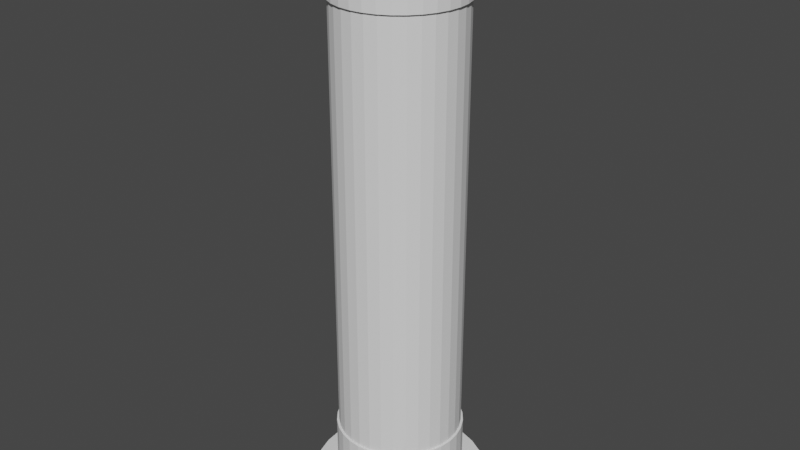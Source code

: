 # Source: Hourglass.blend  (saved by Blender 2.92.15; exported with 4.5.12 LTS)
import bpy
from mathutils import Matrix  # noqa: F401  (used for matrix-valued properties, if any)

bpy.ops.wm.read_factory_settings(use_empty=True)
scene = bpy.context.scene
scene.name = 'Scene'

# ---- collections
col_collection = bpy.data.collections.new('Collection'); scene.collection.children.link(col_collection)

# ---- world
world_world = bpy.data.worlds.new('World'); scene.world = world_world
world_world.use_nodes = True; world_world.node_tree.nodes.clear()
_N = world_world.node_tree.nodes; _L = world_world.node_tree.links
n0 = _N.new('ShaderNodeOutputWorld'); n0.name = 'World Output'; n0.location = (300, 300)
n1 = _N.new('ShaderNodeBackground'); n1.name = 'Background'; n1.location = (10, 300)
n1.inputs[0].default_value = (0.05088, 0.05088, 0.05088, 1.0)
_L.new(n1.outputs[0], n0.inputs[0])
n0.is_active_output = True
world_world.color = (0.05088, 0.05088, 0.05088)
world_world.use_sun_shadow = False
world_world.sun_shadow_jitter_overblur = 0.0

# ---- meshes
me_cylinder = bpy.data.meshes.new('Cylinder')
me_cylinder.from_pydata([(0.0, 1.0, 4.505), (0.1951, 0.9808, 4.505), (0.3827, 0.9239, 4.505), (0.5556, 0.8315, 4.505), (0.7071, 0.7071, 4.505), (0.8315, 0.5556, 4.505), (0.9239, 0.3827, 4.505), (0.9808, 0.1951, 4.505), (1.0, 7.55e-08, 4.505), (0.9808, -0.1951, 4.505), (0.9239, -0.3827, 4.505), (0.8315, -0.5556, 4.505), (0.7071, -0.7071, 4.505), (0.5556, -0.8315, 4.505), (0.3827, -0.9239, 4.505), (0.1951, -0.9808, 4.505), (-3.258e-07, -1.0, 4.505), (-0.1951, -0.9808, 4.505), (-0.3827, -0.9239, 4.505), (-0.5556, -0.8315, 4.505), (-0.7071, -0.7071, 4.505), (-0.8315, -0.5556, 4.505), (-0.9239, -0.3827, 4.505), (-0.9808, -0.1951, 4.505), (-1.0, 9.656e-07, 4.505), (-0.9808, 0.1951, 4.505), (-0.9239, 0.3827, 4.505), (-0.8315, 0.5556, 4.505), (-0.7071, 0.7071, 4.505), (-0.5556, 0.8315, 4.505), (-0.3827, 0.9239, 4.505), (-0.1951, 0.9808, 4.505), (0.0, 1.0, 0.0), (0.0, 1.0, -4.505), (0.1951, 0.9808, 0.0), (0.1951, 0.9808, -4.505), (0.3827, 0.9239, 0.0), (0.3827, 0.9239, -4.505), (0.5556, 0.8315, 0.0), (0.5556, 0.8315, -4.505), (0.7071, 0.7071, 0.0), (0.7071, 0.7071, -4.505), (0.8315, 0.5556, 0.0), (0.8315, 0.5556, -4.505), (0.9239, 0.3827, 0.0), (0.9239, 0.3827, -4.505), (0.9808, 0.1951, 0.0), (0.9808, 0.1951, -4.505), (1.0, 7.55e-08, 0.0), (1.0, 7.55e-08, -4.505), (0.9808, -0.1951, 0.0), (0.9808, -0.1951, -4.505), (0.9239, -0.3827, 0.0), (0.9239, -0.3827, -4.505), (0.8315, -0.5556, 0.0), (0.8315, -0.5556, -4.505), (0.7071, -0.7071, 0.0), (0.7071, -0.7071, -4.505), (0.5556, -0.8315, 0.0), (0.5556, -0.8315, -4.505), (0.3827, -0.9239, 0.0), (0.3827, -0.9239, -4.505), (0.1951, -0.9808, 0.0), (0.1951, -0.9808, -4.505), (-3.258e-07, -1.0, 0.0), (-3.258e-07, -1.0, -4.505), (-0.1951, -0.9808, 0.0), (-0.1951, -0.9808, -4.505), (-0.3827, -0.9239, 0.0), (-0.3827, -0.9239, -4.505), (-0.5556, -0.8315, 0.0), (-0.5556, -0.8315, -4.505), (-0.7071, -0.7071, 0.0), (-0.7071, -0.7071, -4.505), (-0.8315, -0.5556, 0.0), (-0.8315, -0.5556, -4.505), (-0.9239, -0.3827, 0.0), (-0.9239, -0.3827, -4.505), (-0.9808, -0.1951, 0.0), (-0.9808, -0.1951, -4.505), (-1.0, 9.656e-07, 0.0), (-1.0, 9.656e-07, -4.505), (-0.9808, 0.1951, 0.0), (-0.9808, 0.1951, -4.505), (-0.9239, 0.3827, 0.0), (-0.9239, 0.3827, -4.505), (-0.8315, 0.5556, 0.0), (-0.8315, 0.5556, -4.505), (-0.7071, 0.7071, 0.0), (-0.7071, 0.7071, -4.505), (-0.5556, 0.8315, 0.0), (-0.5556, 0.8315, -4.505), (-0.3827, 0.9239, 0.0), (-0.3827, 0.9239, -4.505), (-0.1951, 0.9808, 0.0), (-0.1951, 0.9808, -4.505)], [], [(32, 0, 1, 34), (34, 1, 2, 36), (36, 2, 3, 38), (38, 3, 4, 40), (40, 4, 5, 42), (42, 5, 6, 44), (44, 6, 7, 46), (46, 7, 8, 48), (48, 8, 9, 50), (50, 9, 10, 52), (52, 10, 11, 54), (54, 11, 12, 56), (56, 12, 13, 58), (58, 13, 14, 60), (60, 14, 15, 62), (62, 15, 16, 64), (64, 16, 17, 66), (66, 17, 18, 68), (68, 18, 19, 70), (70, 19, 20, 72), (72, 20, 21, 74), (74, 21, 22, 76), (76, 22, 23, 78), (78, 23, 24, 80), (80, 24, 25, 82), (82, 25, 26, 84), (84, 26, 27, 86), (86, 27, 28, 88), (88, 28, 29, 90), (90, 29, 30, 92), (92, 30, 31, 94), (94, 31, 0, 32), (32, 34, 35, 33), (34, 36, 37, 35), (36, 38, 39, 37), (38, 40, 41, 39), (40, 42, 43, 41), (42, 44, 45, 43), (44, 46, 47, 45), (46, 48, 49, 47), (48, 50, 51, 49), (50, 52, 53, 51), (52, 54, 55, 53), (54, 56, 57, 55), (56, 58, 59, 57), (58, 60, 61, 59), (60, 62, 63, 61), (62, 64, 65, 63), (64, 66, 67, 65), (66, 68, 69, 67), (68, 70, 71, 69), (70, 72, 73, 71), (72, 74, 75, 73), (74, 76, 77, 75), (76, 78, 79, 77), (78, 80, 81, 79), (80, 82, 83, 81), (82, 84, 85, 83), (84, 86, 87, 85), (86, 88, 89, 87), (88, 90, 91, 89), (90, 92, 93, 91), (92, 94, 95, 93), (94, 32, 33, 95)])
_uv = me_cylinder.uv_layers.new(name='UVMap')
_uv.uv.foreach_set('vector', [1.0, 0.5, 1.0, 1.0, 0.9688, 1.0, 0.9688, 0.5, 0.9688, 0.5, 0.9688, 1.0, 0.9375, 1.0, 0.9375, 0.5, 0.9375, 0.5, 0.9375, 1.0, 0.9062, 1.0, 0.9062, 0.5, 0.9062, 0.5, 0.9062, 1.0, 0.875, 1.0, 0.875, 0.5, 0.875, 0.5, 0.875, 1.0, 0.8438, 1.0, 0.8438, 0.5, 0.8438, 0.5, 0.8438, 1.0, 0.8125, 1.0, 0.8125, 0.5, 0.8125, 0.5, 0.8125, 1.0, 0.7812, 1.0, 0.7812, 0.5, 0.7812, 0.5, 0.7812, 1.0, 0.75, 1.0, 0.75, 0.5, 0.75, 0.5, 0.75, 1.0, 0.7188, 1.0, 0.7188, 0.5, 0.7188, 0.5, 0.7188, 1.0, 0.6875, 1.0, 0.6875, 0.5, 0.6875, 0.5, 0.6875, 1.0, 0.6562, 1.0, 0.6562, 0.5, 0.6562, 0.5, 0.6562, 1.0, 0.625, 1.0, 0.625, 0.5, 0.625, 0.5, 0.625, 1.0, 0.5938, 1.0, 0.5938, 0.5, 0.5938, 0.5, 0.5938, 1.0, 0.5625, 1.0, 0.5625, 0.5, 0.5625, 0.5, 0.5625, 1.0, 0.5312, 1.0, 0.5312, 0.5, 0.5312, 0.5, 0.5312, 1.0, 0.5, 1.0, 0.5, 0.5, 0.5, 0.5, 0.5, 1.0, 0.4688, 1.0, 0.4688, 0.5, 0.4688, 0.5, 0.4688, 1.0, 0.4375, 1.0, 0.4375, 0.5, 0.4375, 0.5, 0.4375, 1.0, 0.4062, 1.0, 0.4062, 0.5, 0.4062, 0.5, 0.4062, 1.0, 0.375, 1.0, 0.375, 0.5, 0.375, 0.5, 0.375, 1.0, 0.3438, 1.0, 0.3438, 0.5, 0.3438, 0.5, 0.3438, 1.0, 0.3125, 1.0, 0.3125, 0.5, 0.3125, 0.5, 0.3125, 1.0, 0.2812, 1.0, 0.2812, 0.5, 0.2812, 0.5, 0.2812, 1.0, 0.25, 1.0, 0.25, 0.5, 0.25, 0.5, 0.25, 1.0, 0.2188, 1.0, 0.2188, 0.5, 0.2188, 0.5, 0.2188, 1.0, 0.1875, 1.0, 0.1875, 0.5, 0.1875, 0.5, 0.1875, 1.0, 0.1562, 1.0, 0.1562, 0.5, 0.1562, 0.5, 0.1562, 1.0, 0.125, 1.0, 0.125, 0.5, 0.125, 0.5, 0.125, 1.0, 0.09375, 1.0, 0.09375, 0.5, 0.09375, 0.5, 0.09375, 1.0, 0.0625, 1.0, 0.0625, 0.5, 0.0625, 0.5, 0.0625, 1.0, 0.03125, 1.0, 0.03125, 0.5, 0.03125, 0.5, 0.03125, 1.0, 0.0, 1.0, 0.0, 0.5, 1.0, 0.5, 0.9688, 0.5, 0.9688, 1.0, 1.0, 1.0, 0.9688, 0.5, 0.9375, 0.5, 0.9375, 1.0, 0.9688, 1.0, 0.9375, 0.5, 0.9062, 0.5, 0.9062, 1.0, 0.9375, 1.0, 0.9062, 0.5, 0.875, 0.5, 0.875, 1.0, 0.9062, 1.0, 0.875, 0.5, 0.8438, 0.5, 0.8438, 1.0, 0.875, 1.0, 0.8438, 0.5, 0.8125, 0.5, 0.8125, 1.0, 0.8438, 1.0, 0.8125, 0.5, 0.7812, 0.5, 0.7812, 1.0, 0.8125, 1.0, 0.7812, 0.5, 0.75, 0.5, 0.75, 1.0, 0.7812, 1.0, 0.75, 0.5, 0.7188, 0.5, 0.7188, 1.0, 0.75, 1.0, 0.7188, 0.5, 0.6875, 0.5, 0.6875, 1.0, 0.7188, 1.0, 0.6875, 0.5, 0.6562, 0.5, 0.6562, 1.0, 0.6875, 1.0, 0.6562, 0.5, 0.625, 0.5, 0.625, 1.0, 0.6562, 1.0, 0.625, 0.5, 0.5938, 0.5, 0.5938, 1.0, 0.625, 1.0, 0.5938, 0.5, 0.5625, 0.5, 0.5625, 1.0, 0.5938, 1.0, 0.5625, 0.5, 0.5312, 0.5, 0.5312, 1.0, 0.5625, 1.0, 0.5312, 0.5, 0.5, 0.5, 0.5, 1.0, 0.5312, 1.0, 0.5, 0.5, 0.4688, 0.5, 0.4688, 1.0, 0.5, 1.0, 0.4688, 0.5, 0.4375, 0.5, 0.4375, 1.0, 0.4688, 1.0, 0.4375, 0.5, 0.4062, 0.5, 0.4062, 1.0, 0.4375, 1.0, 0.4062, 0.5, 0.375, 0.5, 0.375, 1.0, 0.4062, 1.0, 0.375, 0.5, 0.3438, 0.5, 0.3438, 1.0, 0.375, 1.0, 0.3438, 0.5, 0.3125, 0.5, 0.3125, 1.0, 0.3438, 1.0, 0.3125, 0.5, 0.2812, 0.5, 0.2812, 1.0, 0.3125, 1.0, 0.2812, 0.5, 0.25, 0.5, 0.25, 1.0, 0.2812, 1.0, 0.25, 0.5, 0.2188, 0.5, 0.2188, 1.0, 0.25, 1.0, 0.2188, 0.5, 0.1875, 0.5, 0.1875, 1.0, 0.2188, 1.0, 0.1875, 0.5, 0.1562, 0.5, 0.1562, 1.0, 0.1875, 1.0, 0.1562, 0.5, 0.125, 0.5, 0.125, 1.0, 0.1562, 1.0, 0.125, 0.5, 0.09375, 0.5, 0.09375, 1.0, 0.125, 1.0, 0.09375, 0.5, 0.0625, 0.5, 0.0625, 1.0, 0.09375, 1.0, 0.0625, 0.5, 0.03125, 0.5, 0.03125, 1.0, 0.0625, 1.0, 0.03125, 0.5, 0.0, 0.5, 0.0, 1.0, 0.03125, 1.0])
me_cylinder.use_remesh_fix_poles = True
me_cylinder.use_remesh_preserve_attributes = False
me_cylinder.use_mirror_vertex_groups = False
me_cylinder.update()
me_cylinder_001 = bpy.data.meshes.new('Cylinder.001')
me_cylinder_001.from_pydata([(0.1951, 0.9808, 1.1), (0.1951, 0.9808, 4.601), (0.3827, 0.9239, 1.1), (0.3827, 0.9239, 4.601), (0.5556, 0.8315, 1.1), (0.5556, 0.8315, 4.601), (0.7071, 0.7071, 1.1), (0.7071, 0.7071, 4.601), (0.8315, 0.5556, 1.1), (0.8315, 0.5556, 4.601), (0.9239, 0.3827, 1.1), (0.9239, 0.3827, 4.601), (0.9808, 0.1951, 1.1), (0.9808, 0.1951, 4.601), (1.0, 7.55e-08, 1.1), (1.0, 7.55e-08, 4.601), (0.9808, -0.1951, 1.1), (0.9808, -0.1951, 4.601), (0.9239, -0.3827, 1.1), (0.9239, -0.3827, 4.601), (0.8315, -0.5556, 1.1), (0.8315, -0.5556, 4.601), (0.7071, -0.7071, 1.1), (0.7071, -0.7071, 4.601), (0.5556, -0.8315, 1.1), (0.5556, -0.8315, 4.601), (0.3827, -0.9239, 1.1), (0.3827, -0.9239, 4.601), (0.1951, -0.9808, 1.1), (0.1951, -0.9808, 4.601), (-0.1951, -0.9808, 1.1), (-0.1951, -0.9808, 4.601), (-0.3827, -0.9239, 1.1), (-0.3827, -0.9239, 4.601), (-0.5556, -0.8315, 1.1), (-0.5556, -0.8315, 4.601), (-0.7071, -0.7071, 1.1), (-0.7071, -0.7071, 4.601), (-0.8315, -0.5556, 1.1), (-0.8315, -0.5556, 4.601), (-0.9239, -0.3827, 1.1), (-0.9239, -0.3827, 4.601), (-0.9808, -0.1951, 1.1), (-0.9808, -0.1951, 4.601), (-1.0, 9.656e-07, 1.1), (-1.0, 9.656e-07, 4.601), (-0.9808, 0.1951, 1.1), (-0.9808, 0.1951, 4.601), (-0.9239, 0.3827, 1.1), (-0.9239, 0.3827, 4.601), (-0.8315, 0.5556, 1.1), (-0.8315, 0.5556, 4.601), (-0.7071, 0.7071, 1.1), (-0.7071, 0.7071, 4.601), (-0.5556, 0.8315, 1.1), (-0.5556, 0.8315, 4.601), (-0.3827, 0.9239, 1.1), (-0.3827, 0.9239, 4.601), (-0.1951, 0.9808, 1.1), (-0.1951, 0.9808, 4.601), (0.0, 1.0, 1.1), (0.0, 1.0, 4.601), (-0.1951, 0.9808, 1.1), (-0.1951, 0.9808, 4.601), (-0.3827, 0.9239, 1.1), (-0.3827, 0.9239, 4.601), (-0.5556, 0.8315, 1.1), (-0.5556, 0.8315, 4.601), (-0.7071, 0.7071, 1.1), (-0.7071, 0.7071, 4.601), (-0.8315, 0.5556, 1.1), (-0.8315, 0.5556, 4.601), (-0.9239, 0.3827, 1.1), (-0.9239, 0.3827, 4.601), (-0.9808, 0.1951, 1.1), (-0.9808, 0.1951, 4.601), (-1.0, 7.55e-08, 1.1), (-1.0, 7.55e-08, 4.601), (-0.9808, -0.1951, 1.1), (-0.9808, -0.1951, 4.601), (-0.9239, -0.3827, 1.1), (-0.9239, -0.3827, 4.601), (-0.8315, -0.5556, 1.1), (-0.8315, -0.5556, 4.601), (-0.7071, -0.7071, 1.1), (-0.7071, -0.7071, 4.601), (-0.5556, -0.8315, 1.1), (-0.5556, -0.8315, 4.601), (-0.3827, -0.9239, 1.1), (-0.3827, -0.9239, 4.601), (-0.1951, -0.9808, 1.1), (-0.1951, -0.9808, 4.601), (0.0, -1.0, 1.1), (0.0, -1.0, 4.601), (0.1951, -0.9808, 1.1), (0.1951, -0.9808, 4.601), (0.3827, -0.9239, 1.1), (0.3827, -0.9239, 4.601), (0.5556, -0.8315, 1.1), (0.5556, -0.8315, 4.601), (0.7071, -0.7071, 1.1), (0.7071, -0.7071, 4.601), (0.8315, -0.5556, 1.1), (0.8315, -0.5556, 4.601), (0.9239, -0.3827, 1.1), (0.9239, -0.3827, 4.601), (0.9808, -0.1951, 1.1), (0.9808, -0.1951, 4.601), (1.0, 9.656e-07, 1.1), (1.0, 9.656e-07, 4.601), (0.9808, 0.1951, 1.1), (0.9808, 0.1951, 4.601), (0.9239, 0.3827, 1.1), (0.9239, 0.3827, 4.601), (0.8315, 0.5556, 1.1), (0.8315, 0.5556, 4.601), (0.7071, 0.7071, 1.1), (0.7071, 0.7071, 4.601), (0.5556, 0.8315, 1.1), (0.5556, 0.8315, 4.601), (0.3827, 0.9239, 1.1), (0.3827, 0.9239, 4.601), (0.1951, 0.9808, 1.1), (0.1951, 0.9808, 4.601), (0.1951, 0.9808, -1.1), (0.1951, 0.9808, -4.601), (0.3827, 0.9239, -1.1), (0.3827, 0.9239, -4.601), (0.5556, 0.8315, -1.1), (0.5556, 0.8315, -4.601), (0.7071, 0.7071, -1.1), (0.7071, 0.7071, -4.601), (0.8315, 0.5556, -1.1), (0.8315, 0.5556, -4.601), (0.9239, 0.3827, -1.1), (0.9239, 0.3827, -4.601), (0.9808, 0.1951, -1.1), (0.9808, 0.1951, -4.601), (1.0, 7.55e-08, -1.1), (1.0, 7.55e-08, -4.601), (0.9808, -0.1951, -1.1), (0.9808, -0.1951, -4.601), (0.9239, -0.3827, -1.1), (0.9239, -0.3827, -4.601), (0.8315, -0.5556, -1.1), (0.8315, -0.5556, -4.601), (0.7071, -0.7071, -1.1), (0.7071, -0.7071, -4.601), (0.5556, -0.8315, -1.1), (0.5556, -0.8315, -4.601), (0.3827, -0.9239, -1.1), (0.3827, -0.9239, -4.601), (0.1951, -0.9808, -1.1), (0.1951, -0.9808, -4.601), (-0.1951, -0.9808, -1.1), (-0.1951, -0.9808, -4.601), (-0.3827, -0.9239, -1.1), (-0.3827, -0.9239, -4.601), (-0.5556, -0.8315, -1.1), (-0.5556, -0.8315, -4.601), (-0.7071, -0.7071, -1.1), (-0.7071, -0.7071, -4.601), (-0.8315, -0.5556, -1.1), (-0.8315, -0.5556, -4.601), (-0.9239, -0.3827, -1.1), (-0.9239, -0.3827, -4.601), (-0.9808, -0.1951, -1.1), (-0.9808, -0.1951, -4.601), (-1.0, 9.656e-07, -1.1), (-1.0, 9.656e-07, -4.601), (-0.9808, 0.1951, -1.1), (-0.9808, 0.1951, -4.601), (-0.9239, 0.3827, -1.1), (-0.9239, 0.3827, -4.601), (-0.8315, 0.5556, -1.1), (-0.8315, 0.5556, -4.601), (-0.7071, 0.7071, -1.1), (-0.7071, 0.7071, -4.601), (-0.5556, 0.8315, -1.1), (-0.5556, 0.8315, -4.601), (-0.3827, 0.9239, -1.1), (-0.3827, 0.9239, -4.601), (-0.1951, 0.9808, -1.1), (-0.1951, 0.9808, -4.601), (0.05453, 0.2741, 0.0), (0.107, 0.2582, 0.0), (0.1553, 0.2324, 0.0), (0.1976, 0.1976, 0.0), (0.2324, 0.1553, 0.0), (0.2582, 0.107, 0.0), (0.2741, 0.05453, 0.0), (0.2795, 2.449e-07, 0.0), (0.2741, -0.05453, 0.0), (0.2582, -0.107, 0.0), (0.2324, -0.1553, 0.0), (0.1976, -0.1976, 0.0), (0.1553, -0.2324, 0.0), (0.107, -0.2582, 0.0), (0.05453, -0.2741, 0.0), (-0.05453, -0.2741, 0.0), (-0.107, -0.2582, 0.0), (-0.1553, -0.2324, 0.0), (-0.1976, -0.1976, 0.0), (-0.2324, -0.1553, 0.0), (-0.2582, -0.107, 0.0), (-0.2741, -0.05453, 0.0), (-0.2795, 4.937e-07, 0.0), (-0.2741, 0.05453, 0.0), (-0.2582, 0.107, 0.0), (-0.2324, 0.1553, 0.0), (-0.1976, 0.1976, 0.0), (-0.1553, 0.2324, 0.0), (-0.107, 0.2582, 0.0), (-0.05453, 0.2741, 0.0), (0.0, 1.0, -1.1), (0.0, 1.0, -4.601), (-0.1951, 0.9808, -1.1), (-0.1951, 0.9808, -4.601), (-0.3827, 0.9239, -1.1), (-0.3827, 0.9239, -4.601), (-0.5556, 0.8315, -1.1), (-0.5556, 0.8315, -4.601), (-0.7071, 0.7071, -1.1), (-0.7071, 0.7071, -4.601), (-0.8315, 0.5556, -1.1), (-0.8315, 0.5556, -4.601), (-0.9239, 0.3827, -1.1), (-0.9239, 0.3827, -4.601), (-0.9808, 0.1951, -1.1), (-0.9808, 0.1951, -4.601), (-1.0, 7.55e-08, -1.1), (-1.0, 7.55e-08, -4.601), (-0.9808, -0.1951, -1.1), (-0.9808, -0.1951, -4.601), (-0.9239, -0.3827, -1.1), (-0.9239, -0.3827, -4.601), (-0.8315, -0.5556, -1.1), (-0.8315, -0.5556, -4.601), (-0.7071, -0.7071, -1.1), (-0.7071, -0.7071, -4.601), (-0.5556, -0.8315, -1.1), (-0.5556, -0.8315, -4.601), (-0.3827, -0.9239, -1.1), (-0.3827, -0.9239, -4.601), (-0.1951, -0.9808, -1.1), (-0.1951, -0.9808, -4.601), (0.0, -1.0, -1.1), (0.0, -1.0, -4.601), (0.1951, -0.9808, -1.1), (0.1951, -0.9808, -4.601), (0.3827, -0.9239, -1.1), (0.3827, -0.9239, -4.601), (0.5556, -0.8315, -1.1), (0.5556, -0.8315, -4.601), (0.7071, -0.7071, -1.1), (0.7071, -0.7071, -4.601), (0.8315, -0.5556, -1.1), (0.8315, -0.5556, -4.601), (0.9239, -0.3827, -1.1), (0.9239, -0.3827, -4.601), (0.9808, -0.1951, -1.1), (0.9808, -0.1951, -4.601), (1.0, 9.656e-07, -1.1), (1.0, 9.656e-07, -4.601), (0.9808, 0.1951, -1.1), (0.9808, 0.1951, -4.601), (0.9239, 0.3827, -1.1), (0.9239, 0.3827, -4.601), (0.8315, 0.5556, -1.1), (0.8315, 0.5556, -4.601), (0.7071, 0.7071, -1.1), (0.7071, 0.7071, -4.601), (0.5556, 0.8315, -1.1), (0.5556, 0.8315, -4.601), (0.3827, 0.9239, -1.1), (0.3827, 0.9239, -4.601), (0.1951, 0.9808, -1.1), (0.1951, 0.9808, -4.601), (0.0, 0.2795, 0.0), (-0.05453, 0.2741, 0.0), (-0.107, 0.2582, 0.0), (-0.1553, 0.2324, 0.0), (-0.1976, 0.1976, 0.0), (-0.2324, 0.1553, 0.0), (-0.2582, 0.107, 0.0), (-0.2741, 0.05453, 0.0), (-0.2795, 2.449e-07, 0.0), (-0.2741, -0.05453, 0.0), (-0.2582, -0.107, 0.0), (-0.2324, -0.1553, 0.0), (-0.1976, -0.1976, 0.0), (-0.1553, -0.2324, 0.0), (-0.107, -0.2582, 0.0), (-0.05453, -0.2741, 0.0), (0.0, -0.2795, 0.0), (0.05453, -0.2741, 0.0), (0.107, -0.2582, 0.0), (0.1553, -0.2324, 0.0), (0.1976, -0.1976, 0.0), (0.2324, -0.1553, 0.0), (0.2582, -0.107, 0.0), (0.2741, -0.05453, 0.0), (0.2795, 4.937e-07, 0.0), (0.2741, 0.05453, 0.0), (0.2582, 0.107, 0.0), (0.2324, 0.1553, 0.0), (0.1976, 0.1976, 0.0), (0.1553, 0.2324, 0.0), (0.107, 0.2582, 0.0), (0.05453, 0.2741, 0.0)], [], [(60, 61, 1, 0), (0, 1, 3, 2), (2, 3, 5, 4), (4, 5, 7, 6), (6, 7, 9, 8), (8, 9, 11, 10), (10, 11, 13, 12), (12, 13, 15, 14), (14, 15, 17, 16), (16, 17, 19, 18), (18, 19, 21, 20), (20, 21, 23, 22), (22, 23, 25, 24), (24, 25, 27, 26), (26, 27, 29, 28), (28, 29, 93, 92), (92, 93, 31, 30), (30, 31, 33, 32), (32, 33, 35, 34), (34, 35, 37, 36), (36, 37, 39, 38), (38, 39, 41, 40), (40, 41, 43, 42), (42, 43, 45, 44), (44, 45, 47, 46), (46, 47, 49, 48), (48, 49, 51, 50), (50, 51, 53, 52), (52, 53, 55, 54), (54, 55, 57, 56), (1, 61, 59, 57, 55, 53, 51, 49, 47, 45, 43, 41, 39, 37, 35, 33, 31, 93, 29, 27, 25, 23, 21, 19, 17, 15, 13, 11, 9, 7, 5, 3), (56, 57, 59, 58), (58, 59, 61, 60), (2, 4, 186, 185), (20, 22, 195, 194), (36, 38, 203, 202), (54, 56, 212, 211), (12, 14, 191, 190), (92, 30, 199, 294), (46, 48, 208, 207), (4, 6, 187, 186), (22, 24, 196, 195), (38, 40, 204, 203), (56, 58, 213, 212), (14, 16, 192, 191), (30, 32, 200, 199), (48, 50, 209, 208), (6, 8, 188, 187), (24, 26, 197, 196), (40, 42, 205, 204), (60, 0, 184, 278), (58, 60, 278, 213), (16, 18, 193, 192), (32, 34, 201, 200), (50, 52, 210, 209), (8, 10, 189, 188), (26, 28, 198, 197), (42, 44, 206, 205), (0, 2, 185, 184), (18, 20, 194, 193), (34, 36, 202, 201), (52, 54, 211, 210), (10, 12, 190, 189), (28, 92, 294, 198), (44, 46, 207, 206), (60, 62, 63, 61), (62, 64, 65, 63), (64, 66, 67, 65), (66, 68, 69, 67), (68, 70, 71, 69), (70, 72, 73, 71), (72, 74, 75, 73), (74, 76, 77, 75), (76, 78, 79, 77), (78, 80, 81, 79), (80, 82, 83, 81), (82, 84, 85, 83), (84, 86, 87, 85), (86, 88, 89, 87), (88, 90, 91, 89), (90, 92, 93, 91), (92, 94, 95, 93), (94, 96, 97, 95), (96, 98, 99, 97), (98, 100, 101, 99), (100, 102, 103, 101), (102, 104, 105, 103), (104, 106, 107, 105), (106, 108, 109, 107), (108, 110, 111, 109), (110, 112, 113, 111), (112, 114, 115, 113), (114, 116, 117, 115), (116, 118, 119, 117), (118, 120, 121, 119), (63, 65, 67, 69, 71, 73, 75, 77, 79, 81, 83, 85, 87, 89, 91, 93, 95, 97, 99, 101, 103, 105, 107, 109, 111, 113, 115, 117, 119, 121, 123, 61), (120, 122, 123, 121), (122, 60, 61, 123), (64, 280, 281, 66), (82, 289, 290, 84), (100, 298, 299, 102), (118, 307, 308, 120), (74, 285, 286, 76), (92, 294, 295, 94), (110, 303, 304, 112), (66, 281, 282, 68), (84, 290, 291, 86), (102, 299, 300, 104), (120, 308, 309, 122), (76, 286, 287, 78), (94, 295, 296, 96), (112, 304, 305, 114), (68, 282, 283, 70), (86, 291, 292, 88), (104, 300, 301, 106), (60, 278, 279, 62), (122, 309, 278, 60), (78, 287, 288, 80), (96, 296, 297, 98), (114, 305, 306, 116), (70, 283, 284, 72), (88, 292, 293, 90), (106, 301, 302, 108), (62, 279, 280, 64), (80, 288, 289, 82), (98, 297, 298, 100), (116, 306, 307, 118), (72, 284, 285, 74), (90, 293, 294, 92), (108, 302, 303, 110), (214, 124, 125, 215), (124, 126, 127, 125), (126, 128, 129, 127), (128, 130, 131, 129), (130, 132, 133, 131), (132, 134, 135, 133), (134, 136, 137, 135), (136, 138, 139, 137), (138, 140, 141, 139), (140, 142, 143, 141), (142, 144, 145, 143), (144, 146, 147, 145), (146, 148, 149, 147), (148, 150, 151, 149), (150, 152, 153, 151), (152, 246, 247, 153), (246, 154, 155, 247), (154, 156, 157, 155), (156, 158, 159, 157), (158, 160, 161, 159), (160, 162, 163, 161), (162, 164, 165, 163), (164, 166, 167, 165), (166, 168, 169, 167), (168, 170, 171, 169), (170, 172, 173, 171), (172, 174, 175, 173), (174, 176, 177, 175), (176, 178, 179, 177), (178, 180, 181, 179), (125, 127, 129, 131, 133, 135, 137, 139, 141, 143, 145, 147, 149, 151, 153, 247, 155, 157, 159, 161, 163, 165, 167, 169, 171, 173, 175, 177, 179, 181, 183, 215), (180, 182, 183, 181), (182, 214, 215, 183), (126, 185, 186, 128), (278, 213, 212, 211, 210, 209, 208, 207, 206, 205, 204, 203, 202, 201, 200, 199, 294, 198, 197, 196, 195, 194, 193, 192, 191, 190, 189, 188, 187, 186, 185, 184), (144, 194, 195, 146), (160, 202, 203, 162), (178, 211, 212, 180), (136, 190, 191, 138), (246, 294, 199, 154), (170, 207, 208, 172), (128, 186, 187, 130), (146, 195, 196, 148), (162, 203, 204, 164), (180, 212, 213, 182), (138, 191, 192, 140), (154, 199, 200, 156), (172, 208, 209, 174), (130, 187, 188, 132), (148, 196, 197, 150), (164, 204, 205, 166), (214, 278, 184, 124), (182, 213, 278, 214), (140, 192, 193, 142), (156, 200, 201, 158), (174, 209, 210, 176), (132, 188, 189, 134), (150, 197, 198, 152), (166, 205, 206, 168), (124, 184, 185, 126), (142, 193, 194, 144), (158, 201, 202, 160), (176, 210, 211, 178), (134, 189, 190, 136), (152, 198, 294, 246), (168, 206, 207, 170), (214, 215, 217, 216), (216, 217, 219, 218), (218, 219, 221, 220), (220, 221, 223, 222), (222, 223, 225, 224), (224, 225, 227, 226), (226, 227, 229, 228), (228, 229, 231, 230), (230, 231, 233, 232), (232, 233, 235, 234), (234, 235, 237, 236), (236, 237, 239, 238), (238, 239, 241, 240), (240, 241, 243, 242), (242, 243, 245, 244), (244, 245, 247, 246), (246, 247, 249, 248), (248, 249, 251, 250), (250, 251, 253, 252), (252, 253, 255, 254), (254, 255, 257, 256), (256, 257, 259, 258), (258, 259, 261, 260), (260, 261, 263, 262), (262, 263, 265, 264), (264, 265, 267, 266), (266, 267, 269, 268), (268, 269, 271, 270), (270, 271, 273, 272), (272, 273, 275, 274), (217, 215, 277, 275, 273, 271, 269, 267, 265, 263, 261, 259, 257, 255, 253, 251, 249, 247, 245, 243, 241, 239, 237, 235, 233, 231, 229, 227, 225, 223, 221, 219), (274, 275, 277, 276), (276, 277, 215, 214), (218, 220, 281, 280), (278, 279, 280, 281, 282, 283, 284, 285, 286, 287, 288, 289, 290, 291, 292, 293, 294, 295, 296, 297, 298, 299, 300, 301, 302, 303, 304, 305, 306, 307, 308, 309), (236, 238, 290, 289), (254, 256, 299, 298), (272, 274, 308, 307), (228, 230, 286, 285), (246, 248, 295, 294), (264, 266, 304, 303), (220, 222, 282, 281), (238, 240, 291, 290), (256, 258, 300, 299), (274, 276, 309, 308), (230, 232, 287, 286), (248, 250, 296, 295), (266, 268, 305, 304), (222, 224, 283, 282), (240, 242, 292, 291), (258, 260, 301, 300), (214, 216, 279, 278), (276, 214, 278, 309), (232, 234, 288, 287), (250, 252, 297, 296), (268, 270, 306, 305), (224, 226, 284, 283), (242, 244, 293, 292), (260, 262, 302, 301), (216, 218, 280, 279), (234, 236, 289, 288), (252, 254, 298, 297), (270, 272, 307, 306), (226, 228, 285, 284), (244, 246, 294, 293), (262, 264, 303, 302)])
_uv = me_cylinder_001.uv_layers.new(name='UVMap')
_uv.uv.foreach_set('vector', [1.0, 0.5, 1.0, 1.0, 0.9688, 1.0, 0.9688, 0.5, 0.9688, 0.5, 0.9688, 1.0, 0.9375, 1.0, 0.9375, 0.5, 0.9375, 0.5, 0.9375, 1.0, 0.9062, 1.0, 0.9062, 0.5, 0.9062, 0.5, 0.9062, 1.0, 0.875, 1.0, 0.875, 0.5, 0.875, 0.5, 0.875, 1.0, 0.8438, 1.0, 0.8438, 0.5, 0.8438, 0.5, 0.8438, 1.0, 0.8125, 1.0, 0.8125, 0.5, 0.8125, 0.5, 0.8125, 1.0, 0.7812, 1.0, 0.7812, 0.5, 0.7812, 0.5, 0.7812, 1.0, 0.75, 1.0, 0.75, 0.5, 0.75, 0.5, 0.75, 1.0, 0.7188, 1.0, 0.7188, 0.5, 0.7188, 0.5, 0.7188, 1.0, 0.6875, 1.0, 0.6875, 0.5, 0.6875, 0.5, 0.6875, 1.0, 0.6562, 1.0, 0.6562, 0.5, 0.6562, 0.5, 0.6562, 1.0, 0.625, 1.0, 0.625, 0.5, 0.625, 0.5, 0.625, 1.0, 0.5938, 1.0, 0.5938, 0.5, 0.5938, 0.5, 0.5938, 1.0, 0.5625, 1.0, 0.5625, 0.5, 0.5625, 0.5, 0.5625, 1.0, 0.5312, 1.0, 0.5312, 0.5, 0.5312, 0.5, 0.5312, 1.0, 0.5, 1.0, 0.5, 0.5, 0.5, 0.5, 0.5, 1.0, 0.4688, 1.0, 0.4688, 0.5, 0.4688, 0.5, 0.4688, 1.0, 0.4375, 1.0, 0.4375, 0.5, 0.4375, 0.5, 0.4375, 1.0, 0.4062, 1.0, 0.4062, 0.5, 0.4062, 0.5, 0.4062, 1.0, 0.375, 1.0, 0.375, 0.5, 0.375, 0.5, 0.375, 1.0, 0.3438, 1.0, 0.3438, 0.5, 0.3438, 0.5, 0.3438, 1.0, 0.3125, 1.0, 0.3125, 0.5, 0.3125, 0.5, 0.3125, 1.0, 0.2812, 1.0, 0.2812, 0.5, 0.2812, 0.5, 0.2812, 1.0, 0.25, 1.0, 0.25, 0.5, 0.25, 0.5, 0.25, 1.0, 0.2188, 1.0, 0.2188, 0.5, 0.2188, 0.5, 0.2188, 1.0, 0.1875, 1.0, 0.1875, 0.5, 0.1875, 0.5, 0.1875, 1.0, 0.1562, 1.0, 0.1562, 0.5, 0.1562, 0.5, 0.1562, 1.0, 0.125, 1.0, 0.125, 0.5, 0.125, 0.5, 0.125, 1.0, 0.09375, 1.0, 0.09375, 0.5, 0.09375, 0.5, 0.09375, 1.0, 0.0625, 1.0, 0.0625, 0.5, 0.2968, 0.4854, 0.25, 0.49, 0.2032, 0.4854, 0.1582, 0.4717, 0.1167, 0.4496, 0.08029, 0.4197, 0.05045, 0.3833, 0.02827, 0.3418, 0.01461, 0.2968, 0.01, 0.25, 0.01461, 0.2032, 0.02827, 0.1582, 0.05045, 0.1167, 0.08029, 0.08029, 0.1167, 0.05045, 0.1582, 0.02827, 0.2032, 0.01461, 0.25, 0.01, 0.2968, 0.01461, 0.3418, 0.02827, 0.3833, 0.05045, 0.4197, 0.08029, 0.4496, 0.1167, 0.4717, 0.1582, 0.4854, 0.2032, 0.49, 0.25, 0.4854, 0.2968, 0.4717, 0.3418, 0.4496, 0.3833, 0.4197, 0.4197, 0.3833, 0.4496, 0.3418, 0.4717, 0.0625, 0.5, 0.0625, 1.0, 0.03125, 1.0, 0.03125, 0.5, 0.03125, 0.5, 0.03125, 1.0, 0.0, 1.0, 0.0, 0.5, 0.9375, 0.5, 0.9062, 0.5, 0.9062, 0.5, 0.9375, 0.5, 0.6562, 0.5, 0.625, 0.5, 0.625, 0.5, 0.6562, 0.5, 0.375, 0.5, 0.3438, 0.5, 0.3438, 0.5, 0.375, 0.5, 0.09375, 0.5, 0.0625, 0.5, 0.0625, 0.5, 0.09375, 0.5, 0.7812, 0.5, 0.75, 0.5, 0.75, 0.5, 0.7812, 0.5, 0.5, 0.5, 0.4688, 0.5, 0.4688, 0.5, 0.5, 0.5, 0.2188, 0.5, 0.1875, 0.5, 0.1875, 0.5, 0.2188, 0.5, 0.9062, 0.5, 0.875, 0.5, 0.875, 0.5, 0.9062, 0.5, 0.625, 0.5, 0.5938, 0.5, 0.5938, 0.5, 0.625, 0.5, 0.3438, 0.5, 0.3125, 0.5, 0.3125, 0.5, 0.3438, 0.5, 0.0625, 0.5, 0.03125, 0.5, 0.03125, 0.5, 0.0625, 0.5, 0.75, 0.5, 0.7188, 0.5, 0.7188, 0.5, 0.75, 0.5, 0.4688, 0.5, 0.4375, 0.5, 0.4375, 0.5, 0.4688, 0.5, 0.1875, 0.5, 0.1562, 0.5, 0.1562, 0.5, 0.1875, 0.5, 0.875, 0.5, 0.8438, 0.5, 0.8438, 0.5, 0.875, 0.5, 0.5938, 0.5, 0.5625, 0.5, 0.5625, 0.5, 0.5938, 0.5, 0.3125, 0.5, 0.2812, 0.5, 0.2812, 0.5, 0.3125, 0.5, 1.0, 0.5, 0.9688, 0.5, 0.9688, 0.5, 1.0, 0.5, 0.03125, 0.5, 0.0, 0.5, 0.0, 0.5, 0.03125, 0.5, 0.7188, 0.5, 0.6875, 0.5, 0.6875, 0.5, 0.7188, 0.5, 0.4375, 0.5, 0.4062, 0.5, 0.4062, 0.5, 0.4375, 0.5, 0.1562, 0.5, 0.125, 0.5, 0.125, 0.5, 0.1562, 0.5, 0.8438, 0.5, 0.8125, 0.5, 0.8125, 0.5, 0.8438, 0.5, 0.5625, 0.5, 0.5312, 0.5, 0.5312, 0.5, 0.5625, 0.5, 0.2812, 0.5, 0.25, 0.5, 0.25, 0.5, 0.2812, 0.5, 0.9688, 0.5, 0.9375, 0.5, 0.9375, 0.5, 0.9688, 0.5, 0.6875, 0.5, 0.6562, 0.5, 0.6562, 0.5, 0.6875, 0.5, 0.4062, 0.5, 0.375, 0.5, 0.375, 0.5, 0.4062, 0.5, 0.125, 0.5, 0.09375, 0.5, 0.09375, 0.5, 0.125, 0.5, 0.8125, 0.5, 0.7812, 0.5, 0.7812, 0.5, 0.8125, 0.5, 0.5312, 0.5, 0.5, 0.5, 0.5, 0.5, 0.5312, 0.5, 0.25, 0.5, 0.2188, 0.5, 0.2188, 0.5, 0.25, 0.5, 1.0, 0.5, 0.9688, 0.5, 0.9688, 1.0, 1.0, 1.0, 0.9688, 0.5, 0.9375, 0.5, 0.9375, 1.0, 0.9688, 1.0, 0.9375, 0.5, 0.9062, 0.5, 0.9062, 1.0, 0.9375, 1.0, 0.9062, 0.5, 0.875, 0.5, 0.875, 1.0, 0.9062, 1.0, 0.875, 0.5, 0.8438, 0.5, 0.8438, 1.0, 0.875, 1.0, 0.8438, 0.5, 0.8125, 0.5, 0.8125, 1.0, 0.8438, 1.0, 0.8125, 0.5, 0.7812, 0.5, 0.7812, 1.0, 0.8125, 1.0, 0.7812, 0.5, 0.75, 0.5, 0.75, 1.0, 0.7812, 1.0, 0.75, 0.5, 0.7188, 0.5, 0.7188, 1.0, 0.75, 1.0, 0.7188, 0.5, 0.6875, 0.5, 0.6875, 1.0, 0.7188, 1.0, 0.6875, 0.5, 0.6562, 0.5, 0.6562, 1.0, 0.6875, 1.0, 0.6562, 0.5, 0.625, 0.5, 0.625, 1.0, 0.6562, 1.0, 0.625, 0.5, 0.5938, 0.5, 0.5938, 1.0, 0.625, 1.0, 0.5938, 0.5, 0.5625, 0.5, 0.5625, 1.0, 0.5938, 1.0, 0.5625, 0.5, 0.5312, 0.5, 0.5312, 1.0, 0.5625, 1.0, 0.5312, 0.5, 0.5, 0.5, 0.5, 1.0, 0.5312, 1.0, 0.5, 0.5, 0.4688, 0.5, 0.4688, 1.0, 0.5, 1.0, 0.4688, 0.5, 0.4375, 0.5, 0.4375, 1.0, 0.4688, 1.0, 0.4375, 0.5, 0.4062, 0.5, 0.4062, 1.0, 0.4375, 1.0, 0.4062, 0.5, 0.375, 0.5, 0.375, 1.0, 0.4062, 1.0, 0.375, 0.5, 0.3438, 0.5, 0.3438, 1.0, 0.375, 1.0, 0.3438, 0.5, 0.3125, 0.5, 0.3125, 1.0, 0.3438, 1.0, 0.3125, 0.5, 0.2812, 0.5, 0.2812, 1.0, 0.3125, 1.0, 0.2812, 0.5, 0.25, 0.5, 0.25, 1.0, 0.2812, 1.0, 0.25, 0.5, 0.2188, 0.5, 0.2188, 1.0, 0.25, 1.0, 0.2188, 0.5, 0.1875, 0.5, 0.1875, 1.0, 0.2188, 1.0, 0.1875, 0.5, 0.1562, 0.5, 0.1562, 1.0, 0.1875, 1.0, 0.1562, 0.5, 0.125, 0.5, 0.125, 1.0, 0.1562, 1.0, 0.125, 0.5, 0.09375, 0.5, 0.09375, 1.0, 0.125, 1.0, 0.09375, 0.5, 0.0625, 0.5, 0.0625, 1.0, 0.09375, 1.0, 0.2968, 0.4854, 0.3418, 0.4717, 0.3833, 0.4496, 0.4197, 0.4197, 0.4496, 0.3833, 0.4717, 0.3418, 0.4854, 0.2968, 0.49, 0.25, 0.4854, 0.2032, 0.4717, 0.1582, 0.4496, 0.1167, 0.4197, 0.08029, 0.3833, 0.05045, 0.3418, 0.02827, 0.2968, 0.01461, 0.25, 0.01, 0.2032, 0.01461, 0.1582, 0.02827, 0.1167, 0.05045, 0.08029, 0.08029, 0.05045, 0.1167, 0.02827, 0.1582, 0.01461, 0.2032, 0.01, 0.25, 0.01461, 0.2968, 0.02827, 0.3418, 0.05045, 0.3833, 0.08029, 0.4197, 0.1167, 0.4496, 0.1582, 0.4717, 0.2032, 0.4854, 0.25, 0.49, 0.0625, 0.5, 0.03125, 0.5, 0.03125, 1.0, 0.0625, 1.0, 0.03125, 0.5, 0.0, 0.5, 0.0, 1.0, 0.03125, 1.0, 0.9375, 0.5, 0.9375, 0.5, 0.9062, 0.5, 0.9062, 0.5, 0.6562, 0.5, 0.6562, 0.5, 0.625, 0.5, 0.625, 0.5, 0.375, 0.5, 0.375, 0.5, 0.3438, 0.5, 0.3438, 0.5, 0.09375, 0.5, 0.09375, 0.5, 0.0625, 0.5, 0.0625, 0.5, 0.7812, 0.5, 0.7812, 0.5, 0.75, 0.5, 0.75, 0.5, 0.5, 0.5, 0.5, 0.5, 0.4688, 0.5, 0.4688, 0.5, 0.2188, 0.5, 0.2188, 0.5, 0.1875, 0.5, 0.1875, 0.5, 0.9062, 0.5, 0.9062, 0.5, 0.875, 0.5, 0.875, 0.5, 0.625, 0.5, 0.625, 0.5, 0.5938, 0.5, 0.5938, 0.5, 0.3438, 0.5, 0.3438, 0.5, 0.3125, 0.5, 0.3125, 0.5, 0.0625, 0.5, 0.0625, 0.5, 0.03125, 0.5, 0.03125, 0.5, 0.75, 0.5, 0.75, 0.5, 0.7188, 0.5, 0.7188, 0.5, 0.4688, 0.5, 0.4688, 0.5, 0.4375, 0.5, 0.4375, 0.5, 0.1875, 0.5, 0.1875, 0.5, 0.1562, 0.5, 0.1562, 0.5, 0.875, 0.5, 0.875, 0.5, 0.8438, 0.5, 0.8438, 0.5, 0.5938, 0.5, 0.5938, 0.5, 0.5625, 0.5, 0.5625, 0.5, 0.3125, 0.5, 0.3125, 0.5, 0.2812, 0.5, 0.2812, 0.5, 1.0, 0.5, 1.0, 0.5, 0.9688, 0.5, 0.9688, 0.5, 0.03125, 0.5, 0.03125, 0.5, 0.0, 0.5, 0.0, 0.5, 0.7188, 0.5, 0.7188, 0.5, 0.6875, 0.5, 0.6875, 0.5, 0.4375, 0.5, 0.4375, 0.5, 0.4062, 0.5, 0.4062, 0.5, 0.1562, 0.5, 0.1562, 0.5, 0.125, 0.5, 0.125, 0.5, 0.8438, 0.5, 0.8438, 0.5, 0.8125, 0.5, 0.8125, 0.5, 0.5625, 0.5, 0.5625, 0.5, 0.5312, 0.5, 0.5312, 0.5, 0.2812, 0.5, 0.2812, 0.5, 0.25, 0.5, 0.25, 0.5, 0.9688, 0.5, 0.9688, 0.5, 0.9375, 0.5, 0.9375, 0.5, 0.6875, 0.5, 0.6875, 0.5, 0.6562, 0.5, 0.6562, 0.5, 0.4062, 0.5, 0.4062, 0.5, 0.375, 0.5, 0.375, 0.5, 0.125, 0.5, 0.125, 0.5, 0.09375, 0.5, 0.09375, 0.5, 0.8125, 0.5, 0.8125, 0.5, 0.7812, 0.5, 0.7812, 0.5, 0.5312, 0.5, 0.5312, 0.5, 0.5, 0.5, 0.5, 0.5, 0.25, 0.5, 0.25, 0.5, 0.2188, 0.5, 0.2188, 0.5, 1.0, 0.5, 0.9688, 0.5, 0.9688, 1.0, 1.0, 1.0, 0.9688, 0.5, 0.9375, 0.5, 0.9375, 1.0, 0.9688, 1.0, 0.9375, 0.5, 0.9062, 0.5, 0.9062, 1.0, 0.9375, 1.0, 0.9062, 0.5, 0.875, 0.5, 0.875, 1.0, 0.9062, 1.0, 0.875, 0.5, 0.8438, 0.5, 0.8438, 1.0, 0.875, 1.0, 0.8438, 0.5, 0.8125, 0.5, 0.8125, 1.0, 0.8438, 1.0, 0.8125, 0.5, 0.7812, 0.5, 0.7812, 1.0, 0.8125, 1.0, 0.7812, 0.5, 0.75, 0.5, 0.75, 1.0, 0.7812, 1.0, 0.75, 0.5, 0.7188, 0.5, 0.7188, 1.0, 0.75, 1.0, 0.7188, 0.5, 0.6875, 0.5, 0.6875, 1.0, 0.7188, 1.0, 0.6875, 0.5, 0.6562, 0.5, 0.6562, 1.0, 0.6875, 1.0, 0.6562, 0.5, 0.625, 0.5, 0.625, 1.0, 0.6562, 1.0, 0.625, 0.5, 0.5938, 0.5, 0.5938, 1.0, 0.625, 1.0, 0.5938, 0.5, 0.5625, 0.5, 0.5625, 1.0, 0.5938, 1.0, 0.5625, 0.5, 0.5312, 0.5, 0.5312, 1.0, 0.5625, 1.0, 0.5312, 0.5, 0.5, 0.5, 0.5, 1.0, 0.5312, 1.0, 0.5, 0.5, 0.4688, 0.5, 0.4688, 1.0, 0.5, 1.0, 0.4688, 0.5, 0.4375, 0.5, 0.4375, 1.0, 0.4688, 1.0, 0.4375, 0.5, 0.4062, 0.5, 0.4062, 1.0, 0.4375, 1.0, 0.4062, 0.5, 0.375, 0.5, 0.375, 1.0, 0.4062, 1.0, 0.375, 0.5, 0.3438, 0.5, 0.3438, 1.0, 0.375, 1.0, 0.3438, 0.5, 0.3125, 0.5, 0.3125, 1.0, 0.3438, 1.0, 0.3125, 0.5, 0.2812, 0.5, 0.2812, 1.0, 0.3125, 1.0, 0.2812, 0.5, 0.25, 0.5, 0.25, 1.0, 0.2812, 1.0, 0.25, 0.5, 0.2188, 0.5, 0.2188, 1.0, 0.25, 1.0, 0.2188, 0.5, 0.1875, 0.5, 0.1875, 1.0, 0.2188, 1.0, 0.1875, 0.5, 0.1562, 0.5, 0.1562, 1.0, 0.1875, 1.0, 0.1562, 0.5, 0.125, 0.5, 0.125, 1.0, 0.1562, 1.0, 0.125, 0.5, 0.09375, 0.5, 0.09375, 1.0, 0.125, 1.0, 0.09375, 0.5, 0.0625, 0.5, 0.0625, 1.0, 0.09375, 1.0, 0.2968, 0.4854, 0.3418, 0.4717, 0.3833, 0.4496, 0.4197, 0.4197, 0.4496, 0.3833, 0.4717, 0.3418, 0.4854, 0.2968, 0.49, 0.25, 0.4854, 0.2032, 0.4717, 0.1582, 0.4496, 0.1167, 0.4197, 0.08029, 0.3833, 0.05045, 0.3418, 0.02827, 0.2968, 0.01461, 0.25, 0.01, 0.2032, 0.01461, 0.1582, 0.02827, 0.1167, 0.05045, 0.08029, 0.08029, 0.05045, 0.1167, 0.02827, 0.1582, 0.01461, 0.2032, 0.01, 0.25, 0.01461, 0.2968, 0.02827, 0.3418, 0.05045, 0.3833, 0.08029, 0.4197, 0.1167, 0.4496, 0.1582, 0.4717, 0.2032, 0.4854, 0.25, 0.49, 0.0625, 0.5, 0.03125, 0.5, 0.03125, 1.0, 0.0625, 1.0, 0.03125, 0.5, 0.0, 0.5, 0.0, 1.0, 0.03125, 1.0, 0.9375, 0.5, 0.9375, 0.5, 0.9062, 0.5, 0.9062, 0.5, 0.75, 0.49, 0.7032, 0.4854, 0.6582, 0.4717, 0.6167, 0.4496, 0.5803, 0.4197, 0.5504, 0.3833, 0.5283, 0.3418, 0.5146, 0.2968, 0.51, 0.25, 0.5146, 0.2032, 0.5283, 0.1582, 0.5504, 0.1167, 0.5803, 0.08029, 0.6167, 0.05045, 0.6582, 0.02827, 0.7032, 0.01461, 0.75, 0.01, 0.7968, 0.01461, 0.8418, 0.02827, 0.8833, 0.05045, 0.9197, 0.08029, 0.9496, 0.1167, 0.9717, 0.1582, 0.9854, 0.2032, 0.99, 0.25, 0.9854, 0.2968, 0.9717, 0.3418, 0.9496, 0.3833, 0.9197, 0.4197, 0.8833, 0.4496, 0.8418, 0.4717, 0.7968, 0.4854, 0.6562, 0.5, 0.6562, 0.5, 0.625, 0.5, 0.625, 0.5, 0.375, 0.5, 0.375, 0.5, 0.3438, 0.5, 0.3438, 0.5, 0.09375, 0.5, 0.09375, 0.5, 0.0625, 0.5, 0.0625, 0.5, 0.7812, 0.5, 0.7812, 0.5, 0.75, 0.5, 0.75, 0.5, 0.5, 0.5, 0.5, 0.5, 0.4688, 0.5, 0.4688, 0.5, 0.2188, 0.5, 0.2188, 0.5, 0.1875, 0.5, 0.1875, 0.5, 0.9062, 0.5, 0.9062, 0.5, 0.875, 0.5, 0.875, 0.5, 0.625, 0.5, 0.625, 0.5, 0.5938, 0.5, 0.5938, 0.5, 0.3438, 0.5, 0.3438, 0.5, 0.3125, 0.5, 0.3125, 0.5, 0.0625, 0.5, 0.0625, 0.5, 0.03125, 0.5, 0.03125, 0.5, 0.75, 0.5, 0.75, 0.5, 0.7188, 0.5, 0.7188, 0.5, 0.4688, 0.5, 0.4688, 0.5, 0.4375, 0.5, 0.4375, 0.5, 0.1875, 0.5, 0.1875, 0.5, 0.1562, 0.5, 0.1562, 0.5, 0.875, 0.5, 0.875, 0.5, 0.8438, 0.5, 0.8438, 0.5, 0.5938, 0.5, 0.5938, 0.5, 0.5625, 0.5, 0.5625, 0.5, 0.3125, 0.5, 0.3125, 0.5, 0.2812, 0.5, 0.2812, 0.5, 1.0, 0.5, 1.0, 0.5, 0.9688, 0.5, 0.9688, 0.5, 0.03125, 0.5, 0.03125, 0.5, 0.0, 0.5, 0.0, 0.5, 0.7188, 0.5, 0.7188, 0.5, 0.6875, 0.5, 0.6875, 0.5, 0.4375, 0.5, 0.4375, 0.5, 0.4062, 0.5, 0.4062, 0.5, 0.1562, 0.5, 0.1562, 0.5, 0.125, 0.5, 0.125, 0.5, 0.8438, 0.5, 0.8438, 0.5, 0.8125, 0.5, 0.8125, 0.5, 0.5625, 0.5, 0.5625, 0.5, 0.5312, 0.5, 0.5312, 0.5, 0.2812, 0.5, 0.2812, 0.5, 0.25, 0.5, 0.25, 0.5, 0.9688, 0.5, 0.9688, 0.5, 0.9375, 0.5, 0.9375, 0.5, 0.6875, 0.5, 0.6875, 0.5, 0.6562, 0.5, 0.6562, 0.5, 0.4062, 0.5, 0.4062, 0.5, 0.375, 0.5, 0.375, 0.5, 0.125, 0.5, 0.125, 0.5, 0.09375, 0.5, 0.09375, 0.5, 0.8125, 0.5, 0.8125, 0.5, 0.7812, 0.5, 0.7812, 0.5, 0.5312, 0.5, 0.5312, 0.5, 0.5, 0.5, 0.5, 0.5, 0.25, 0.5, 0.25, 0.5, 0.2188, 0.5, 0.2188, 0.5, 1.0, 0.5, 1.0, 1.0, 0.9688, 1.0, 0.9688, 0.5, 0.9688, 0.5, 0.9688, 1.0, 0.9375, 1.0, 0.9375, 0.5, 0.9375, 0.5, 0.9375, 1.0, 0.9062, 1.0, 0.9062, 0.5, 0.9062, 0.5, 0.9062, 1.0, 0.875, 1.0, 0.875, 0.5, 0.875, 0.5, 0.875, 1.0, 0.8438, 1.0, 0.8438, 0.5, 0.8438, 0.5, 0.8438, 1.0, 0.8125, 1.0, 0.8125, 0.5, 0.8125, 0.5, 0.8125, 1.0, 0.7812, 1.0, 0.7812, 0.5, 0.7812, 0.5, 0.7812, 1.0, 0.75, 1.0, 0.75, 0.5, 0.75, 0.5, 0.75, 1.0, 0.7188, 1.0, 0.7188, 0.5, 0.7188, 0.5, 0.7188, 1.0, 0.6875, 1.0, 0.6875, 0.5, 0.6875, 0.5, 0.6875, 1.0, 0.6562, 1.0, 0.6562, 0.5, 0.6562, 0.5, 0.6562, 1.0, 0.625, 1.0, 0.625, 0.5, 0.625, 0.5, 0.625, 1.0, 0.5938, 1.0, 0.5938, 0.5, 0.5938, 0.5, 0.5938, 1.0, 0.5625, 1.0, 0.5625, 0.5, 0.5625, 0.5, 0.5625, 1.0, 0.5312, 1.0, 0.5312, 0.5, 0.5312, 0.5, 0.5312, 1.0, 0.5, 1.0, 0.5, 0.5, 0.5, 0.5, 0.5, 1.0, 0.4688, 1.0, 0.4688, 0.5, 0.4688, 0.5, 0.4688, 1.0, 0.4375, 1.0, 0.4375, 0.5, 0.4375, 0.5, 0.4375, 1.0, 0.4062, 1.0, 0.4062, 0.5, 0.4062, 0.5, 0.4062, 1.0, 0.375, 1.0, 0.375, 0.5, 0.375, 0.5, 0.375, 1.0, 0.3438, 1.0, 0.3438, 0.5, 0.3438, 0.5, 0.3438, 1.0, 0.3125, 1.0, 0.3125, 0.5, 0.3125, 0.5, 0.3125, 1.0, 0.2812, 1.0, 0.2812, 0.5, 0.2812, 0.5, 0.2812, 1.0, 0.25, 1.0, 0.25, 0.5, 0.25, 0.5, 0.25, 1.0, 0.2188, 1.0, 0.2188, 0.5, 0.2188, 0.5, 0.2188, 1.0, 0.1875, 1.0, 0.1875, 0.5, 0.1875, 0.5, 0.1875, 1.0, 0.1562, 1.0, 0.1562, 0.5, 0.1562, 0.5, 0.1562, 1.0, 0.125, 1.0, 0.125, 0.5, 0.125, 0.5, 0.125, 1.0, 0.09375, 1.0, 0.09375, 0.5, 0.09375, 0.5, 0.09375, 1.0, 0.0625, 1.0, 0.0625, 0.5, 0.2968, 0.4854, 0.25, 0.49, 0.2032, 0.4854, 0.1582, 0.4717, 0.1167, 0.4496, 0.08029, 0.4197, 0.05045, 0.3833, 0.02827, 0.3418, 0.01461, 0.2968, 0.01, 0.25, 0.01461, 0.2032, 0.02827, 0.1582, 0.05045, 0.1167, 0.08029, 0.08029, 0.1167, 0.05045, 0.1582, 0.02827, 0.2032, 0.01461, 0.25, 0.01, 0.2968, 0.01461, 0.3418, 0.02827, 0.3833, 0.05045, 0.4197, 0.08029, 0.4496, 0.1167, 0.4717, 0.1582, 0.4854, 0.2032, 0.49, 0.25, 0.4854, 0.2968, 0.4717, 0.3418, 0.4496, 0.3833, 0.4197, 0.4197, 0.3833, 0.4496, 0.3418, 0.4717, 0.0625, 0.5, 0.0625, 1.0, 0.03125, 1.0, 0.03125, 0.5, 0.03125, 0.5, 0.03125, 1.0, 0.0, 1.0, 0.0, 0.5, 0.9375, 0.5, 0.9062, 0.5, 0.9062, 0.5, 0.9375, 0.5, 0.75, 0.49, 0.7968, 0.4854, 0.8418, 0.4717, 0.8833, 0.4496, 0.9197, 0.4197, 0.9496, 0.3833, 0.9717, 0.3418, 0.9854, 0.2968, 0.99, 0.25, 0.9854, 0.2032, 0.9717, 0.1582, 0.9496, 0.1167, 0.9197, 0.08029, 0.8833, 0.05045, 0.8418, 0.02827, 0.7968, 0.01461, 0.75, 0.01, 0.7032, 0.01461, 0.6582, 0.02827, 0.6167, 0.05045, 0.5803, 0.08029, 0.5504, 0.1167, 0.5283, 0.1582, 0.5146, 0.2032, 0.51, 0.25, 0.5146, 0.2968, 0.5283, 0.3418, 0.5504, 0.3833, 0.5803, 0.4197, 0.6167, 0.4496, 0.6582, 0.4717, 0.7032, 0.4854, 0.6562, 0.5, 0.625, 0.5, 0.625, 0.5, 0.6562, 0.5, 0.375, 0.5, 0.3438, 0.5, 0.3438, 0.5, 0.375, 0.5, 0.09375, 0.5, 0.0625, 0.5, 0.0625, 0.5, 0.09375, 0.5, 0.7812, 0.5, 0.75, 0.5, 0.75, 0.5, 0.7812, 0.5, 0.5, 0.5, 0.4688, 0.5, 0.4688, 0.5, 0.5, 0.5, 0.2188, 0.5, 0.1875, 0.5, 0.1875, 0.5, 0.2188, 0.5, 0.9062, 0.5, 0.875, 0.5, 0.875, 0.5, 0.9062, 0.5, 0.625, 0.5, 0.5938, 0.5, 0.5938, 0.5, 0.625, 0.5, 0.3438, 0.5, 0.3125, 0.5, 0.3125, 0.5, 0.3438, 0.5, 0.0625, 0.5, 0.03125, 0.5, 0.03125, 0.5, 0.0625, 0.5, 0.75, 0.5, 0.7188, 0.5, 0.7188, 0.5, 0.75, 0.5, 0.4688, 0.5, 0.4375, 0.5, 0.4375, 0.5, 0.4688, 0.5, 0.1875, 0.5, 0.1562, 0.5, 0.1562, 0.5, 0.1875, 0.5, 0.875, 0.5, 0.8438, 0.5, 0.8438, 0.5, 0.875, 0.5, 0.5938, 0.5, 0.5625, 0.5, 0.5625, 0.5, 0.5938, 0.5, 0.3125, 0.5, 0.2812, 0.5, 0.2812, 0.5, 0.3125, 0.5, 1.0, 0.5, 0.9688, 0.5, 0.9688, 0.5, 1.0, 0.5, 0.03125, 0.5, 0.0, 0.5, 0.0, 0.5, 0.03125, 0.5, 0.7188, 0.5, 0.6875, 0.5, 0.6875, 0.5, 0.7188, 0.5, 0.4375, 0.5, 0.4062, 0.5, 0.4062, 0.5, 0.4375, 0.5, 0.1562, 0.5, 0.125, 0.5, 0.125, 0.5, 0.1562, 0.5, 0.8438, 0.5, 0.8125, 0.5, 0.8125, 0.5, 0.8438, 0.5, 0.5625, 0.5, 0.5312, 0.5, 0.5312, 0.5, 0.5625, 0.5, 0.2812, 0.5, 0.25, 0.5, 0.25, 0.5, 0.2812, 0.5, 0.9688, 0.5, 0.9375, 0.5, 0.9375, 0.5, 0.9688, 0.5, 0.6875, 0.5, 0.6562, 0.5, 0.6562, 0.5, 0.6875, 0.5, 0.4062, 0.5, 0.375, 0.5, 0.375, 0.5, 0.4062, 0.5, 0.125, 0.5, 0.09375, 0.5, 0.09375, 0.5, 0.125, 0.5, 0.8125, 0.5, 0.7812, 0.5, 0.7812, 0.5, 0.8125, 0.5, 0.5312, 0.5, 0.5, 0.5, 0.5, 0.5, 0.5312, 0.5, 0.25, 0.5, 0.2188, 0.5, 0.2188, 0.5, 0.25, 0.5])
me_cylinder_001.use_remesh_fix_poles = True
me_cylinder_001.use_remesh_preserve_attributes = False
me_cylinder_001.use_mirror_vertex_groups = False
me_cylinder_001.update()
me_cylinder_003 = bpy.data.meshes.new('Cylinder.003')
me_cylinder_003.from_pydata([(0.0, 1.0, -1.0), (0.0, 1.0, 1.0), (0.1951, 0.9808, -1.0), (0.1951, 0.9808, 1.0), (0.3827, 0.9239, -1.0), (0.3827, 0.9239, 1.0), (0.5556, 0.8315, -1.0), (0.5556, 0.8315, 1.0), (0.7071, 0.7071, -1.0), (0.7071, 0.7071, 1.0), (0.8315, 0.5556, -1.0), (0.8315, 0.5556, 1.0), (0.9239, 0.3827, -1.0), (0.9239, 0.3827, 1.0), (0.9808, 0.1951, -1.0), (0.9808, 0.1951, 1.0), (1.0, 7.55e-08, -1.0), (1.0, 7.55e-08, 1.0), (0.9808, -0.1951, -1.0), (0.9808, -0.1951, 1.0), (0.9239, -0.3827, -1.0), (0.9239, -0.3827, 1.0), (0.8315, -0.5556, -1.0), (0.8315, -0.5556, 1.0), (0.7071, -0.7071, -1.0), (0.7071, -0.7071, 1.0), (0.5556, -0.8315, -1.0), (0.5556, -0.8315, 1.0), (0.3827, -0.9239, -1.0), (0.3827, -0.9239, 1.0), (0.1951, -0.9808, -1.0), (0.1951, -0.9808, 1.0), (-3.258e-07, -1.0, -1.0), (-3.258e-07, -1.0, 1.0), (-0.1951, -0.9808, -1.0), (-0.1951, -0.9808, 1.0), (-0.3827, -0.9239, -1.0), (-0.3827, -0.9239, 1.0), (-0.5556, -0.8315, -1.0), (-0.5556, -0.8315, 1.0), (-0.7071, -0.7071, -1.0), (-0.7071, -0.7071, 1.0), (-0.8315, -0.5556, -1.0), (-0.8315, -0.5556, 1.0), (-0.9239, -0.3827, -1.0), (-0.9239, -0.3827, 1.0), (-0.9808, -0.1951, -1.0), (-0.9808, -0.1951, 1.0), (-1.0, 9.656e-07, -1.0), (-1.0, 9.656e-07, 1.0), (-0.9808, 0.1951, -1.0), (-0.9808, 0.1951, 1.0), (-0.9239, 0.3827, -1.0), (-0.9239, 0.3827, 1.0), (-0.8315, 0.5556, -1.0), (-0.8315, 0.5556, 1.0), (-0.7071, 0.7071, -1.0), (-0.7071, 0.7071, 1.0), (-0.5556, 0.8315, -1.0), (-0.5556, 0.8315, 1.0), (-0.3827, 0.9239, -1.0), (-0.3827, 0.9239, 1.0), (-0.1951, 0.9808, -1.0), (-0.1951, 0.9808, 1.0)], [], [(0, 1, 3, 2), (2, 3, 5, 4), (4, 5, 7, 6), (6, 7, 9, 8), (8, 9, 11, 10), (10, 11, 13, 12), (12, 13, 15, 14), (14, 15, 17, 16), (16, 17, 19, 18), (18, 19, 21, 20), (20, 21, 23, 22), (22, 23, 25, 24), (24, 25, 27, 26), (26, 27, 29, 28), (28, 29, 31, 30), (30, 31, 33, 32), (32, 33, 35, 34), (34, 35, 37, 36), (36, 37, 39, 38), (38, 39, 41, 40), (40, 41, 43, 42), (42, 43, 45, 44), (44, 45, 47, 46), (46, 47, 49, 48), (48, 49, 51, 50), (50, 51, 53, 52), (52, 53, 55, 54), (54, 55, 57, 56), (56, 57, 59, 58), (58, 59, 61, 60), (3, 1, 63, 61, 59, 57, 55, 53, 51, 49, 47, 45, 43, 41, 39, 37, 35, 33, 31, 29, 27, 25, 23, 21, 19, 17, 15, 13, 11, 9, 7, 5), (60, 61, 63, 62), (62, 63, 1, 0), (0, 2, 4, 6, 8, 10, 12, 14, 16, 18, 20, 22, 24, 26, 28, 30, 32, 34, 36, 38, 40, 42, 44, 46, 48, 50, 52, 54, 56, 58, 60, 62)])
_uv = me_cylinder_003.uv_layers.new(name='UVMap')
_uv.uv.foreach_set('vector', [1.0, 0.5, 1.0, 1.0, 0.9688, 1.0, 0.9688, 0.5, 0.9688, 0.5, 0.9688, 1.0, 0.9375, 1.0, 0.9375, 0.5, 0.9375, 0.5, 0.9375, 1.0, 0.9062, 1.0, 0.9062, 0.5, 0.9062, 0.5, 0.9062, 1.0, 0.875, 1.0, 0.875, 0.5, 0.875, 0.5, 0.875, 1.0, 0.8438, 1.0, 0.8438, 0.5, 0.8438, 0.5, 0.8438, 1.0, 0.8125, 1.0, 0.8125, 0.5, 0.8125, 0.5, 0.8125, 1.0, 0.7812, 1.0, 0.7812, 0.5, 0.7812, 0.5, 0.7812, 1.0, 0.75, 1.0, 0.75, 0.5, 0.75, 0.5, 0.75, 1.0, 0.7188, 1.0, 0.7188, 0.5, 0.7188, 0.5, 0.7188, 1.0, 0.6875, 1.0, 0.6875, 0.5, 0.6875, 0.5, 0.6875, 1.0, 0.6562, 1.0, 0.6562, 0.5, 0.6562, 0.5, 0.6562, 1.0, 0.625, 1.0, 0.625, 0.5, 0.625, 0.5, 0.625, 1.0, 0.5938, 1.0, 0.5938, 0.5, 0.5938, 0.5, 0.5938, 1.0, 0.5625, 1.0, 0.5625, 0.5, 0.5625, 0.5, 0.5625, 1.0, 0.5312, 1.0, 0.5312, 0.5, 0.5312, 0.5, 0.5312, 1.0, 0.5, 1.0, 0.5, 0.5, 0.5, 0.5, 0.5, 1.0, 0.4688, 1.0, 0.4688, 0.5, 0.4688, 0.5, 0.4688, 1.0, 0.4375, 1.0, 0.4375, 0.5, 0.4375, 0.5, 0.4375, 1.0, 0.4062, 1.0, 0.4062, 0.5, 0.4062, 0.5, 0.4062, 1.0, 0.375, 1.0, 0.375, 0.5, 0.375, 0.5, 0.375, 1.0, 0.3438, 1.0, 0.3438, 0.5, 0.3438, 0.5, 0.3438, 1.0, 0.3125, 1.0, 0.3125, 0.5, 0.3125, 0.5, 0.3125, 1.0, 0.2812, 1.0, 0.2812, 0.5, 0.2812, 0.5, 0.2812, 1.0, 0.25, 1.0, 0.25, 0.5, 0.25, 0.5, 0.25, 1.0, 0.2188, 1.0, 0.2188, 0.5, 0.2188, 0.5, 0.2188, 1.0, 0.1875, 1.0, 0.1875, 0.5, 0.1875, 0.5, 0.1875, 1.0, 0.1562, 1.0, 0.1562, 0.5, 0.1562, 0.5, 0.1562, 1.0, 0.125, 1.0, 0.125, 0.5, 0.125, 0.5, 0.125, 1.0, 0.09375, 1.0, 0.09375, 0.5, 0.09375, 0.5, 0.09375, 1.0, 0.0625, 1.0, 0.0625, 0.5, 0.2968, 0.4854, 0.25, 0.49, 0.2032, 0.4854, 0.1582, 0.4717, 0.1167, 0.4496, 0.08029, 0.4197, 0.05045, 0.3833, 0.02827, 0.3418, 0.01461, 0.2968, 0.01, 0.25, 0.01461, 0.2032, 0.02827, 0.1582, 0.05045, 0.1167, 0.08029, 0.08029, 0.1167, 0.05045, 0.1582, 0.02827, 0.2032, 0.01461, 0.25, 0.01, 0.2968, 0.01461, 0.3418, 0.02827, 0.3833, 0.05045, 0.4197, 0.08029, 0.4496, 0.1167, 0.4717, 0.1582, 0.4854, 0.2032, 0.49, 0.25, 0.4854, 0.2968, 0.4717, 0.3418, 0.4496, 0.3833, 0.4197, 0.4197, 0.3833, 0.4496, 0.3418, 0.4717, 0.0625, 0.5, 0.0625, 1.0, 0.03125, 1.0, 0.03125, 0.5, 0.03125, 0.5, 0.03125, 1.0, 0.0, 1.0, 0.0, 0.5, 0.75, 0.49, 0.7968, 0.4854, 0.8418, 0.4717, 0.8833, 0.4496, 0.9197, 0.4197, 0.9496, 0.3833, 0.9717, 0.3418, 0.9854, 0.2968, 0.99, 0.25, 0.9854, 0.2032, 0.9717, 0.1582, 0.9496, 0.1167, 0.9197, 0.08029, 0.8833, 0.05045, 0.8418, 0.02827, 0.7968, 0.01461, 0.75, 0.01, 0.7032, 0.01461, 0.6582, 0.02827, 0.6167, 0.05045, 0.5803, 0.08029, 0.5504, 0.1167, 0.5283, 0.1582, 0.5146, 0.2032, 0.51, 0.25, 0.5146, 0.2968, 0.5283, 0.3418, 0.5504, 0.3833, 0.5803, 0.4197, 0.6167, 0.4496, 0.6582, 0.4717, 0.7032, 0.4854])
me_cylinder_003.use_remesh_fix_poles = True
me_cylinder_003.use_remesh_preserve_attributes = False
me_cylinder_003.use_mirror_vertex_groups = False
me_cylinder_003.update()
me_cylinder_004 = bpy.data.meshes.new('Cylinder.004')
me_cylinder_004.from_pydata([(-4.244e-09, 1.037, 3.533), (-3.702e-08, 1.42, 4.563), (0.2024, 1.017, 3.533), (0.2771, 1.393, 4.563), (0.3969, 0.9583, 3.533), (0.5435, 1.312, 4.563), (0.5763, 0.8624, 3.533), (0.789, 1.181, 4.563), (0.7334, 0.7334, 3.533), (1.004, 1.004, 4.563), (0.8624, 0.5763, 3.533), (1.181, 0.789, 4.563), (0.9583, 0.3969, 3.533), (1.312, 0.5435, 4.563), (1.017, 0.2024, 3.533), (1.393, 0.2771, 4.563), (1.037, 6.57e-08, 3.533), (1.42, -2.833e-08, 4.563), (1.017, -0.2024, 3.533), (1.393, -0.2771, 4.563), (0.9583, -0.3969, 3.533), (1.312, -0.5435, 4.563), (0.8624, -0.5763, 3.533), (1.181, -0.789, 4.563), (0.7334, -0.7334, 3.533), (1.004, -1.004, 4.563), (0.5763, -0.8624, 3.533), (0.789, -1.181, 4.563), (0.3969, -0.9583, 3.533), (0.5435, -1.312, 4.563), (0.2024, -1.017, 3.533), (0.2771, -1.393, 4.563), (-3.422e-07, -1.037, 3.533), (-4.998e-07, -1.42, 4.563), (-0.2024, -1.017, 3.533), (-0.2771, -1.393, 4.563), (-0.3969, -0.9583, 3.533), (-0.5435, -1.312, 4.563), (-0.5763, -0.8624, 3.533), (-0.789, -1.181, 4.563), (-0.7334, -0.7334, 3.533), (-1.004, -1.004, 4.563), (-0.8624, -0.5763, 3.533), (-1.181, -0.789, 4.563), (-0.9583, -0.3969, 3.533), (-1.312, -0.5435, 4.563), (-1.017, -0.2024, 3.533), (-1.393, -0.2771, 4.563), (-1.037, 9.889e-07, 3.533), (-1.42, 1.236e-06, 4.563), (-1.017, 0.2024, 3.533), (-1.393, 0.2771, 4.563), (-0.9583, 0.3969, 3.533), (-1.312, 0.5435, 4.563), (-0.8624, 0.5763, 3.533), (-1.181, 0.789, 4.563), (-0.7334, 0.7334, 3.533), (-1.004, 1.004, 4.563), (-0.5763, 0.8624, 3.533), (-0.789, 1.181, 4.563), (-0.3969, 0.9583, 3.533), (-0.5435, 1.312, 4.563), (-0.2024, 1.017, 3.533), (-0.2771, 1.393, 4.563), (0.2771, 1.393, 4.735), (-3.702e-08, 1.42, 4.735), (0.5435, 1.312, 4.735), (0.789, 1.181, 4.735), (1.004, 1.004, 4.735), (1.181, 0.789, 4.735), (1.312, 0.5435, 4.735), (1.393, 0.2771, 4.735), (1.42, -2.833e-08, 4.735), (1.393, -0.2771, 4.735), (1.312, -0.5435, 4.735), (1.181, -0.789, 4.735), (1.004, -1.004, 4.735), (0.789, -1.181, 4.735), (0.5435, -1.312, 4.735), (0.2771, -1.393, 4.735), (-4.998e-07, -1.42, 4.735), (-0.2771, -1.393, 4.735), (-0.5435, -1.312, 4.735), (-0.789, -1.181, 4.735), (-1.004, -1.004, 4.735), (-1.181, -0.789, 4.735), (-1.312, -0.5435, 4.735), (-1.393, -0.2771, 4.735), (-1.42, 1.236e-06, 4.735), (-1.393, 0.2771, 4.735), (-1.312, 0.5435, 4.735), (-1.181, 0.789, 4.735), (-1.004, 1.004, 4.735), (-0.789, 1.181, 4.735), (-0.5435, 1.312, 4.735), (-0.2771, 1.393, 4.735), (-4.244e-09, 1.037, 4.563), (0.2024, 1.017, 4.563), (0.3969, 0.9583, 4.563), (0.5763, 0.8624, 4.563), (0.7334, 0.7334, 4.563), (0.8624, 0.5763, 4.563), (0.9583, 0.3969, 4.563), (1.017, 0.2024, 4.563), (1.037, 6.57e-08, 4.563), (1.017, -0.2024, 4.563), (0.9583, -0.3969, 4.563), (0.8624, -0.5763, 4.563), (0.7334, -0.7334, 4.563), (0.5763, -0.8624, 4.563), (0.3969, -0.9583, 4.563), (0.2024, -1.017, 4.563), (-3.422e-07, -1.037, 4.563), (-0.2024, -1.017, 4.563), (-0.3969, -0.9583, 4.563), (-0.5763, -0.8624, 4.563), (-0.7334, -0.7334, 4.563), (-0.8624, -0.5763, 4.563), (-0.9583, -0.3969, 4.563), (-1.017, -0.2024, 4.563), (-1.037, 9.889e-07, 4.563), (-1.017, 0.2024, 4.563), (-0.9583, 0.3969, 4.563), (-0.8624, 0.5763, 4.563), (-0.7334, 0.7334, 4.563), (-0.5763, 0.8624, 4.563), (-0.3969, 0.9583, 4.563), (-0.2024, 1.017, 4.563), (-4.244e-09, 1.037, -3.533), (-3.702e-08, 1.42, -4.563), (0.2024, 1.017, -3.533), (0.2771, 1.393, -4.563), (0.3969, 0.9583, -3.533), (0.5435, 1.312, -4.563), (0.5763, 0.8624, -3.533), (0.789, 1.181, -4.563), (0.7334, 0.7334, -3.533), (1.004, 1.004, -4.563), (0.8624, 0.5763, -3.533), (1.181, 0.789, -4.563), (0.9583, 0.3969, -3.533), (1.312, 0.5435, -4.563), (1.017, 0.2024, -3.533), (1.393, 0.2771, -4.563), (1.037, 6.57e-08, -3.533), (1.42, -2.833e-08, -4.563), (1.017, -0.2024, -3.533), (1.393, -0.2771, -4.563), (0.9583, -0.3969, -3.533), (1.312, -0.5435, -4.563), (0.8624, -0.5763, -3.533), (1.181, -0.789, -4.563), (0.7334, -0.7334, -3.533), (1.004, -1.004, -4.563), (0.5763, -0.8624, -3.533), (0.789, -1.181, -4.563), (0.3969, -0.9583, -3.533), (0.5435, -1.312, -4.563), (0.2024, -1.017, -3.533), (0.2771, -1.393, -4.563), (-3.422e-07, -1.037, -3.533), (-4.998e-07, -1.42, -4.563), (-0.2024, -1.017, -3.533), (-0.2771, -1.393, -4.563), (-0.3969, -0.9583, -3.533), (-0.5435, -1.312, -4.563), (-0.5763, -0.8624, -3.533), (-0.789, -1.181, -4.563), (-0.7334, -0.7334, -3.533), (-1.004, -1.004, -4.563), (-0.8624, -0.5763, -3.533), (-1.181, -0.789, -4.563), (-0.9583, -0.3969, -3.533), (-1.312, -0.5435, -4.563), (-1.017, -0.2024, -3.533), (-1.393, -0.2771, -4.563), (-1.037, 9.889e-07, -3.533), (-1.42, 1.236e-06, -4.563), (-1.017, 0.2024, -3.533), (-1.393, 0.2771, -4.563), (-0.9583, 0.3969, -3.533), (-1.312, 0.5435, -4.563), (-0.8624, 0.5763, -3.533), (-1.181, 0.789, -4.563), (-0.7334, 0.7334, -3.533), (-1.004, 1.004, -4.563), (-0.5763, 0.8624, -3.533), (-0.789, 1.181, -4.563), (-0.3969, 0.9583, -3.533), (-0.5435, 1.312, -4.563), (-0.2024, 1.017, -3.533), (-0.2771, 1.393, -4.563), (0.2771, 1.393, -4.735), (-3.702e-08, 1.42, -4.735), (0.5435, 1.312, -4.735), (0.789, 1.181, -4.735), (1.004, 1.004, -4.735), (1.181, 0.789, -4.735), (1.312, 0.5435, -4.735), (1.393, 0.2771, -4.735), (1.42, -2.833e-08, -4.735), (1.393, -0.2771, -4.735), (1.312, -0.5435, -4.735), (1.181, -0.789, -4.735), (1.004, -1.004, -4.735), (0.789, -1.181, -4.735), (0.5435, -1.312, -4.735), (0.2771, -1.393, -4.735), (-4.998e-07, -1.42, -4.735), (-0.2771, -1.393, -4.735), (-0.5435, -1.312, -4.735), (-0.789, -1.181, -4.735), (-1.004, -1.004, -4.735), (-1.181, -0.789, -4.735), (-1.312, -0.5435, -4.735), (-1.393, -0.2771, -4.735), (-1.42, 1.236e-06, -4.735), (-1.393, 0.2771, -4.735), (-1.312, 0.5435, -4.735), (-1.181, 0.789, -4.735), (-1.004, 1.004, -4.735), (-0.789, 1.181, -4.735), (-0.5435, 1.312, -4.735), (-0.2771, 1.393, -4.735), (-4.244e-09, 1.037, -4.563), (0.2024, 1.017, -4.563), (0.3969, 0.9583, -4.563), (0.5763, 0.8624, -4.563), (0.7334, 0.7334, -4.563), (0.8624, 0.5763, -4.563), (0.9583, 0.3969, -4.563), (1.017, 0.2024, -4.563), (1.037, 6.57e-08, -4.563), (1.017, -0.2024, -4.563), (0.9583, -0.3969, -4.563), (0.8624, -0.5763, -4.563), (0.7334, -0.7334, -4.563), (0.5763, -0.8624, -4.563), (0.3969, -0.9583, -4.563), (0.2024, -1.017, -4.563), (-3.422e-07, -1.037, -4.563), (-0.2024, -1.017, -4.563), (-0.3969, -0.9583, -4.563), (-0.5763, -0.8624, -4.563), (-0.7334, -0.7334, -4.563), (-0.8624, -0.5763, -4.563), (-0.9583, -0.3969, -4.563), (-1.017, -0.2024, -4.563), (-1.037, 9.889e-07, -4.563), (-1.017, 0.2024, -4.563), (-0.9583, 0.3969, -4.563), (-0.8624, 0.5763, -4.563), (-0.7334, 0.7334, -4.563), (-0.5763, 0.8624, -4.563), (-0.3969, 0.9583, -4.563), (-0.2024, 1.017, -4.563)], [], [(96, 1, 3, 97), (97, 3, 5, 98), (98, 5, 7, 99), (99, 7, 9, 100), (100, 9, 11, 101), (101, 11, 13, 102), (102, 13, 15, 103), (103, 15, 17, 104), (104, 17, 19, 105), (105, 19, 21, 106), (106, 21, 23, 107), (107, 23, 25, 108), (108, 25, 27, 109), (109, 27, 29, 110), (110, 29, 31, 111), (111, 31, 33, 112), (112, 33, 35, 113), (113, 35, 37, 114), (114, 37, 39, 115), (115, 39, 41, 116), (116, 41, 43, 117), (117, 43, 45, 118), (118, 45, 47, 119), (119, 47, 49, 120), (120, 49, 51, 121), (121, 51, 53, 122), (122, 53, 55, 123), (123, 55, 57, 124), (124, 57, 59, 125), (125, 59, 61, 126), (5, 3, 64, 66), (126, 61, 63, 127), (127, 63, 1, 96), (0, 2, 4, 6, 8, 10, 12, 14, 16, 18, 20, 22, 24, 26, 28, 30, 32, 34, 36, 38, 40, 42, 44, 46, 48, 50, 52, 54, 56, 58, 60, 62), (64, 65, 95, 94, 93, 92, 91, 90, 89, 88, 87, 86, 85, 84, 83, 82, 81, 80, 79, 78, 77, 76, 75, 74, 73, 72, 71, 70, 69, 68, 67, 66), (23, 21, 74, 75), (41, 39, 83, 84), (59, 57, 92, 93), (15, 13, 70, 71), (33, 31, 79, 80), (51, 49, 88, 89), (7, 5, 66, 67), (25, 23, 75, 76), (43, 41, 84, 85), (61, 59, 93, 94), (17, 15, 71, 72), (35, 33, 80, 81), (53, 51, 89, 90), (9, 7, 67, 68), (27, 25, 76, 77), (45, 43, 85, 86), (63, 61, 94, 95), (19, 17, 72, 73), (37, 35, 81, 82), (55, 53, 90, 91), (11, 9, 68, 69), (29, 27, 77, 78), (47, 45, 86, 87), (3, 1, 65, 64), (1, 63, 95, 65), (21, 19, 73, 74), (39, 37, 82, 83), (57, 55, 91, 92), (13, 11, 69, 70), (31, 29, 78, 79), (49, 47, 87, 88), (62, 127, 96, 0), (60, 126, 127, 62), (58, 125, 126, 60), (56, 124, 125, 58), (54, 123, 124, 56), (52, 122, 123, 54), (50, 121, 122, 52), (48, 120, 121, 50), (46, 119, 120, 48), (44, 118, 119, 46), (42, 117, 118, 44), (40, 116, 117, 42), (38, 115, 116, 40), (36, 114, 115, 38), (34, 113, 114, 36), (32, 112, 113, 34), (30, 111, 112, 32), (28, 110, 111, 30), (26, 109, 110, 28), (24, 108, 109, 26), (22, 107, 108, 24), (20, 106, 107, 22), (18, 105, 106, 20), (16, 104, 105, 18), (14, 103, 104, 16), (12, 102, 103, 14), (10, 101, 102, 12), (8, 100, 101, 10), (6, 99, 100, 8), (4, 98, 99, 6), (2, 97, 98, 4), (0, 96, 97, 2), (224, 225, 131, 129), (225, 226, 133, 131), (226, 227, 135, 133), (227, 228, 137, 135), (228, 229, 139, 137), (229, 230, 141, 139), (230, 231, 143, 141), (231, 232, 145, 143), (232, 233, 147, 145), (233, 234, 149, 147), (234, 235, 151, 149), (235, 236, 153, 151), (236, 237, 155, 153), (237, 238, 157, 155), (238, 239, 159, 157), (239, 240, 161, 159), (240, 241, 163, 161), (241, 242, 165, 163), (242, 243, 167, 165), (243, 244, 169, 167), (244, 245, 171, 169), (245, 246, 173, 171), (246, 247, 175, 173), (247, 248, 177, 175), (248, 249, 179, 177), (249, 250, 181, 179), (250, 251, 183, 181), (251, 252, 185, 183), (252, 253, 187, 185), (253, 254, 189, 187), (133, 194, 192, 131), (254, 255, 191, 189), (255, 224, 129, 191), (128, 190, 188, 186, 184, 182, 180, 178, 176, 174, 172, 170, 168, 166, 164, 162, 160, 158, 156, 154, 152, 150, 148, 146, 144, 142, 140, 138, 136, 134, 132, 130), (192, 194, 195, 196, 197, 198, 199, 200, 201, 202, 203, 204, 205, 206, 207, 208, 209, 210, 211, 212, 213, 214, 215, 216, 217, 218, 219, 220, 221, 222, 223, 193), (151, 203, 202, 149), (169, 212, 211, 167), (187, 221, 220, 185), (143, 199, 198, 141), (161, 208, 207, 159), (179, 217, 216, 177), (135, 195, 194, 133), (153, 204, 203, 151), (171, 213, 212, 169), (189, 222, 221, 187), (145, 200, 199, 143), (163, 209, 208, 161), (181, 218, 217, 179), (137, 196, 195, 135), (155, 205, 204, 153), (173, 214, 213, 171), (191, 223, 222, 189), (147, 201, 200, 145), (165, 210, 209, 163), (183, 219, 218, 181), (139, 197, 196, 137), (157, 206, 205, 155), (175, 215, 214, 173), (131, 192, 193, 129), (129, 193, 223, 191), (149, 202, 201, 147), (167, 211, 210, 165), (185, 220, 219, 183), (141, 198, 197, 139), (159, 207, 206, 157), (177, 216, 215, 175), (190, 128, 224, 255), (188, 190, 255, 254), (186, 188, 254, 253), (184, 186, 253, 252), (182, 184, 252, 251), (180, 182, 251, 250), (178, 180, 250, 249), (176, 178, 249, 248), (174, 176, 248, 247), (172, 174, 247, 246), (170, 172, 246, 245), (168, 170, 245, 244), (166, 168, 244, 243), (164, 166, 243, 242), (162, 164, 242, 241), (160, 162, 241, 240), (158, 160, 240, 239), (156, 158, 239, 238), (154, 156, 238, 237), (152, 154, 237, 236), (150, 152, 236, 235), (148, 150, 235, 234), (146, 148, 234, 233), (144, 146, 233, 232), (142, 144, 232, 231), (140, 142, 231, 230), (138, 140, 230, 229), (136, 138, 229, 228), (134, 136, 228, 227), (132, 134, 227, 226), (130, 132, 226, 225), (128, 130, 225, 224)])
_uv = me_cylinder_004.uv_layers.new(name='UVMap')
_uv.uv.foreach_set('vector', [1.0, 1.0, 1.0, 1.0, 0.9688, 1.0, 0.9688, 1.0, 0.9688, 1.0, 0.9688, 1.0, 0.9375, 1.0, 0.9375, 1.0, 0.9375, 1.0, 0.9375, 1.0, 0.9062, 1.0, 0.9062, 1.0, 0.9062, 1.0, 0.9062, 1.0, 0.875, 1.0, 0.875, 1.0, 0.875, 1.0, 0.875, 1.0, 0.8438, 1.0, 0.8438, 1.0, 0.8438, 1.0, 0.8438, 1.0, 0.8125, 1.0, 0.8125, 1.0, 0.8125, 1.0, 0.8125, 1.0, 0.7812, 1.0, 0.7812, 1.0, 0.7812, 1.0, 0.7812, 1.0, 0.75, 1.0, 0.75, 1.0, 0.75, 1.0, 0.75, 1.0, 0.7188, 1.0, 0.7188, 1.0, 0.7188, 1.0, 0.7188, 1.0, 0.6875, 1.0, 0.6875, 1.0, 0.6875, 1.0, 0.6875, 1.0, 0.6562, 1.0, 0.6562, 1.0, 0.6562, 1.0, 0.6562, 1.0, 0.625, 1.0, 0.625, 1.0, 0.625, 1.0, 0.625, 1.0, 0.5938, 1.0, 0.5938, 1.0, 0.5938, 1.0, 0.5938, 1.0, 0.5625, 1.0, 0.5625, 1.0, 0.5625, 1.0, 0.5625, 1.0, 0.5312, 1.0, 0.5312, 1.0, 0.5312, 1.0, 0.5312, 1.0, 0.5, 1.0, 0.5, 1.0, 0.5, 1.0, 0.5, 1.0, 0.4688, 1.0, 0.4688, 1.0, 0.4688, 1.0, 0.4688, 1.0, 0.4375, 1.0, 0.4375, 1.0, 0.4375, 1.0, 0.4375, 1.0, 0.4062, 1.0, 0.4062, 1.0, 0.4062, 1.0, 0.4062, 1.0, 0.375, 1.0, 0.375, 1.0, 0.375, 1.0, 0.375, 1.0, 0.3438, 1.0, 0.3438, 1.0, 0.3438, 1.0, 0.3438, 1.0, 0.3125, 1.0, 0.3125, 1.0, 0.3125, 1.0, 0.3125, 1.0, 0.2812, 1.0, 0.2812, 1.0, 0.2812, 1.0, 0.2812, 1.0, 0.25, 1.0, 0.25, 1.0, 0.25, 1.0, 0.25, 1.0, 0.2188, 1.0, 0.2188, 1.0, 0.2188, 1.0, 0.2188, 1.0, 0.1875, 1.0, 0.1875, 1.0, 0.1875, 1.0, 0.1875, 1.0, 0.1562, 1.0, 0.1562, 1.0, 0.1562, 1.0, 0.1562, 1.0, 0.125, 1.0, 0.125, 1.0, 0.125, 1.0, 0.125, 1.0, 0.09375, 1.0, 0.09375, 1.0, 0.09375, 1.0, 0.09375, 1.0, 0.0625, 1.0, 0.0625, 1.0, 0.9375, 1.0, 0.9688, 1.0, 0.9688, 1.0, 0.9375, 1.0, 0.0625, 1.0, 0.0625, 1.0, 0.03125, 1.0, 0.03125, 1.0, 0.03125, 1.0, 0.03125, 1.0, 0.0, 1.0, 0.0, 1.0, 0.75, 0.49, 0.7968, 0.4854, 0.8418, 0.4717, 0.8833, 0.4496, 0.9197, 0.4197, 0.9496, 0.3833, 0.9717, 0.3418, 0.9854, 0.2968, 0.99, 0.25, 0.9854, 0.2032, 0.9717, 0.1582, 0.9496, 0.1167, 0.9197, 0.08029, 0.8833, 0.05045, 0.8418, 0.02827, 0.7968, 0.01461, 0.75, 0.01, 0.7032, 0.01461, 0.6582, 0.02827, 0.6167, 0.05045, 0.5803, 0.08029, 0.5504, 0.1167, 0.5283, 0.1582, 0.5146, 0.2032, 0.51, 0.25, 0.5146, 0.2968, 0.5283, 0.3418, 0.5504, 0.3833, 0.5803, 0.4197, 0.6167, 0.4496, 0.6582, 0.4717, 0.7032, 0.4854, 0.2968, 0.4854, 0.25, 0.49, 0.2032, 0.4854, 0.1582, 0.4717, 0.1167, 0.4496, 0.08029, 0.4197, 0.05045, 0.3833, 0.02827, 0.3418, 0.01461, 0.2968, 0.01, 0.25, 0.01461, 0.2032, 0.02827, 0.1582, 0.05045, 0.1167, 0.08029, 0.08029, 0.1167, 0.05045, 0.1582, 0.02827, 0.2032, 0.01461, 0.25, 0.01, 0.2968, 0.01461, 0.3418, 0.02827, 0.3833, 0.05045, 0.4197, 0.08029, 0.4496, 0.1167, 0.4717, 0.1582, 0.4854, 0.2032, 0.49, 0.25, 0.4854, 0.2968, 0.4717, 0.3418, 0.4496, 0.3833, 0.4197, 0.4197, 0.3833, 0.4496, 0.3418, 0.4717, 0.6562, 1.0, 0.6875, 1.0, 0.6875, 1.0, 0.6562, 1.0, 0.375, 1.0, 0.4062, 1.0, 0.4062, 1.0, 0.375, 1.0, 0.09375, 1.0, 0.125, 1.0, 0.125, 1.0, 0.09375, 1.0, 0.7812, 1.0, 0.8125, 1.0, 0.8125, 1.0, 0.7812, 1.0, 0.5, 1.0, 0.5312, 1.0, 0.5312, 1.0, 0.5, 1.0, 0.2188, 1.0, 0.25, 1.0, 0.25, 1.0, 0.2188, 1.0, 0.9062, 1.0, 0.9375, 1.0, 0.9375, 1.0, 0.9062, 1.0, 0.625, 1.0, 0.6562, 1.0, 0.6562, 1.0, 0.625, 1.0, 0.3438, 1.0, 0.375, 1.0, 0.375, 1.0, 0.3438, 1.0, 0.0625, 1.0, 0.09375, 1.0, 0.09375, 1.0, 0.0625, 1.0, 0.75, 1.0, 0.7812, 1.0, 0.7812, 1.0, 0.75, 1.0, 0.4688, 1.0, 0.5, 1.0, 0.5, 1.0, 0.4688, 1.0, 0.1875, 1.0, 0.2188, 1.0, 0.2188, 1.0, 0.1875, 1.0, 0.875, 1.0, 0.9062, 1.0, 0.9062, 1.0, 0.875, 1.0, 0.5938, 1.0, 0.625, 1.0, 0.625, 1.0, 0.5938, 1.0, 0.3125, 1.0, 0.3438, 1.0, 0.3438, 1.0, 0.3125, 1.0, 0.03125, 1.0, 0.0625, 1.0, 0.0625, 1.0, 0.03125, 1.0, 0.7188, 1.0, 0.75, 1.0, 0.75, 1.0, 0.7188, 1.0, 0.4375, 1.0, 0.4688, 1.0, 0.4688, 1.0, 0.4375, 1.0, 0.1562, 1.0, 0.1875, 1.0, 0.1875, 1.0, 0.1562, 1.0, 0.8438, 1.0, 0.875, 1.0, 0.875, 1.0, 0.8438, 1.0, 0.5625, 1.0, 0.5938, 1.0, 0.5938, 1.0, 0.5625, 1.0, 0.2812, 1.0, 0.3125, 1.0, 0.3125, 1.0, 0.2812, 1.0, 0.9688, 1.0, 1.0, 1.0, 1.0, 1.0, 0.9688, 1.0, 0.0, 1.0, 0.03125, 1.0, 0.03125, 1.0, 0.0, 1.0, 0.6875, 1.0, 0.7188, 1.0, 0.7188, 1.0, 0.6875, 1.0, 0.4062, 1.0, 0.4375, 1.0, 0.4375, 1.0, 0.4062, 1.0, 0.125, 1.0, 0.1562, 1.0, 0.1562, 1.0, 0.125, 1.0, 0.8125, 1.0, 0.8438, 1.0, 0.8438, 1.0, 0.8125, 1.0, 0.5312, 1.0, 0.5625, 1.0, 0.5625, 1.0, 0.5312, 1.0, 0.25, 1.0, 0.2812, 1.0, 0.2812, 1.0, 0.25, 1.0, 0.03125, 0.5, 0.03125, 1.0, 0.0, 1.0, 0.0, 0.5, 0.0625, 0.5, 0.0625, 1.0, 0.03125, 1.0, 0.03125, 0.5, 0.09375, 0.5, 0.09375, 1.0, 0.0625, 1.0, 0.0625, 0.5, 0.125, 0.5, 0.125, 1.0, 0.09375, 1.0, 0.09375, 0.5, 0.1562, 0.5, 0.1562, 1.0, 0.125, 1.0, 0.125, 0.5, 0.1875, 0.5, 0.1875, 1.0, 0.1562, 1.0, 0.1562, 0.5, 0.2188, 0.5, 0.2188, 1.0, 0.1875, 1.0, 0.1875, 0.5, 0.25, 0.5, 0.25, 1.0, 0.2188, 1.0, 0.2188, 0.5, 0.2812, 0.5, 0.2812, 1.0, 0.25, 1.0, 0.25, 0.5, 0.3125, 0.5, 0.3125, 1.0, 0.2812, 1.0, 0.2812, 0.5, 0.3438, 0.5, 0.3438, 1.0, 0.3125, 1.0, 0.3125, 0.5, 0.375, 0.5, 0.375, 1.0, 0.3438, 1.0, 0.3438, 0.5, 0.4062, 0.5, 0.4062, 1.0, 0.375, 1.0, 0.375, 0.5, 0.4375, 0.5, 0.4375, 1.0, 0.4062, 1.0, 0.4062, 0.5, 0.4688, 0.5, 0.4688, 1.0, 0.4375, 1.0, 0.4375, 0.5, 0.5, 0.5, 0.5, 1.0, 0.4688, 1.0, 0.4688, 0.5, 0.5312, 0.5, 0.5312, 1.0, 0.5, 1.0, 0.5, 0.5, 0.5625, 0.5, 0.5625, 1.0, 0.5312, 1.0, 0.5312, 0.5, 0.5938, 0.5, 0.5938, 1.0, 0.5625, 1.0, 0.5625, 0.5, 0.625, 0.5, 0.625, 1.0, 0.5938, 1.0, 0.5938, 0.5, 0.6562, 0.5, 0.6562, 1.0, 0.625, 1.0, 0.625, 0.5, 0.6875, 0.5, 0.6875, 1.0, 0.6562, 1.0, 0.6562, 0.5, 0.7188, 0.5, 0.7188, 1.0, 0.6875, 1.0, 0.6875, 0.5, 0.75, 0.5, 0.75, 1.0, 0.7188, 1.0, 0.7188, 0.5, 0.7812, 0.5, 0.7812, 1.0, 0.75, 1.0, 0.75, 0.5, 0.8125, 0.5, 0.8125, 1.0, 0.7812, 1.0, 0.7812, 0.5, 0.8438, 0.5, 0.8438, 1.0, 0.8125, 1.0, 0.8125, 0.5, 0.875, 0.5, 0.875, 1.0, 0.8438, 1.0, 0.8438, 0.5, 0.9062, 0.5, 0.9062, 1.0, 0.875, 1.0, 0.875, 0.5, 0.9375, 0.5, 0.9375, 1.0, 0.9062, 1.0, 0.9062, 0.5, 0.9688, 0.5, 0.9688, 1.0, 0.9375, 1.0, 0.9375, 0.5, 1.0, 0.5, 1.0, 1.0, 0.9688, 1.0, 0.9688, 0.5, 1.0, 1.0, 0.9688, 1.0, 0.9688, 1.0, 1.0, 1.0, 0.9688, 1.0, 0.9375, 1.0, 0.9375, 1.0, 0.9688, 1.0, 0.9375, 1.0, 0.9062, 1.0, 0.9062, 1.0, 0.9375, 1.0, 0.9062, 1.0, 0.875, 1.0, 0.875, 1.0, 0.9062, 1.0, 0.875, 1.0, 0.8438, 1.0, 0.8438, 1.0, 0.875, 1.0, 0.8438, 1.0, 0.8125, 1.0, 0.8125, 1.0, 0.8438, 1.0, 0.8125, 1.0, 0.7812, 1.0, 0.7812, 1.0, 0.8125, 1.0, 0.7812, 1.0, 0.75, 1.0, 0.75, 1.0, 0.7812, 1.0, 0.75, 1.0, 0.7188, 1.0, 0.7188, 1.0, 0.75, 1.0, 0.7188, 1.0, 0.6875, 1.0, 0.6875, 1.0, 0.7188, 1.0, 0.6875, 1.0, 0.6562, 1.0, 0.6562, 1.0, 0.6875, 1.0, 0.6562, 1.0, 0.625, 1.0, 0.625, 1.0, 0.6562, 1.0, 0.625, 1.0, 0.5938, 1.0, 0.5938, 1.0, 0.625, 1.0, 0.5938, 1.0, 0.5625, 1.0, 0.5625, 1.0, 0.5938, 1.0, 0.5625, 1.0, 0.5312, 1.0, 0.5312, 1.0, 0.5625, 1.0, 0.5312, 1.0, 0.5, 1.0, 0.5, 1.0, 0.5312, 1.0, 0.5, 1.0, 0.4688, 1.0, 0.4688, 1.0, 0.5, 1.0, 0.4688, 1.0, 0.4375, 1.0, 0.4375, 1.0, 0.4688, 1.0, 0.4375, 1.0, 0.4062, 1.0, 0.4062, 1.0, 0.4375, 1.0, 0.4062, 1.0, 0.375, 1.0, 0.375, 1.0, 0.4062, 1.0, 0.375, 1.0, 0.3438, 1.0, 0.3438, 1.0, 0.375, 1.0, 0.3438, 1.0, 0.3125, 1.0, 0.3125, 1.0, 0.3438, 1.0, 0.3125, 1.0, 0.2812, 1.0, 0.2812, 1.0, 0.3125, 1.0, 0.2812, 1.0, 0.25, 1.0, 0.25, 1.0, 0.2812, 1.0, 0.25, 1.0, 0.2188, 1.0, 0.2188, 1.0, 0.25, 1.0, 0.2188, 1.0, 0.1875, 1.0, 0.1875, 1.0, 0.2188, 1.0, 0.1875, 1.0, 0.1562, 1.0, 0.1562, 1.0, 0.1875, 1.0, 0.1562, 1.0, 0.125, 1.0, 0.125, 1.0, 0.1562, 1.0, 0.125, 1.0, 0.09375, 1.0, 0.09375, 1.0, 0.125, 1.0, 0.09375, 1.0, 0.0625, 1.0, 0.0625, 1.0, 0.09375, 1.0, 0.9375, 1.0, 0.9375, 1.0, 0.9688, 1.0, 0.9688, 1.0, 0.0625, 1.0, 0.03125, 1.0, 0.03125, 1.0, 0.0625, 1.0, 0.03125, 1.0, 0.0, 1.0, 0.0, 1.0, 0.03125, 1.0, 0.75, 0.49, 0.7032, 0.4854, 0.6582, 0.4717, 0.6167, 0.4496, 0.5803, 0.4197, 0.5504, 0.3833, 0.5283, 0.3418, 0.5146, 0.2968, 0.51, 0.25, 0.5146, 0.2032, 0.5283, 0.1582, 0.5504, 0.1167, 0.5803, 0.08029, 0.6167, 0.05045, 0.6582, 0.02827, 0.7032, 0.01461, 0.75, 0.01, 0.7968, 0.01461, 0.8418, 0.02827, 0.8833, 0.05045, 0.9197, 0.08029, 0.9496, 0.1167, 0.9717, 0.1582, 0.9854, 0.2032, 0.99, 0.25, 0.9854, 0.2968, 0.9717, 0.3418, 0.9496, 0.3833, 0.9197, 0.4197, 0.8833, 0.4496, 0.8418, 0.4717, 0.7968, 0.4854, 0.2968, 0.4854, 0.3418, 0.4717, 0.3833, 0.4496, 0.4197, 0.4197, 0.4496, 0.3833, 0.4717, 0.3418, 0.4854, 0.2968, 0.49, 0.25, 0.4854, 0.2032, 0.4717, 0.1582, 0.4496, 0.1167, 0.4197, 0.08029, 0.3833, 0.05045, 0.3418, 0.02827, 0.2968, 0.01461, 0.25, 0.01, 0.2032, 0.01461, 0.1582, 0.02827, 0.1167, 0.05045, 0.08029, 0.08029, 0.05045, 0.1167, 0.02827, 0.1582, 0.01461, 0.2032, 0.01, 0.25, 0.01461, 0.2968, 0.02827, 0.3418, 0.05045, 0.3833, 0.08029, 0.4197, 0.1167, 0.4496, 0.1582, 0.4717, 0.2032, 0.4854, 0.25, 0.49, 0.6562, 1.0, 0.6562, 1.0, 0.6875, 1.0, 0.6875, 1.0, 0.375, 1.0, 0.375, 1.0, 0.4062, 1.0, 0.4062, 1.0, 0.09375, 1.0, 0.09375, 1.0, 0.125, 1.0, 0.125, 1.0, 0.7812, 1.0, 0.7812, 1.0, 0.8125, 1.0, 0.8125, 1.0, 0.5, 1.0, 0.5, 1.0, 0.5312, 1.0, 0.5312, 1.0, 0.2188, 1.0, 0.2188, 1.0, 0.25, 1.0, 0.25, 1.0, 0.9062, 1.0, 0.9062, 1.0, 0.9375, 1.0, 0.9375, 1.0, 0.625, 1.0, 0.625, 1.0, 0.6562, 1.0, 0.6562, 1.0, 0.3438, 1.0, 0.3438, 1.0, 0.375, 1.0, 0.375, 1.0, 0.0625, 1.0, 0.0625, 1.0, 0.09375, 1.0, 0.09375, 1.0, 0.75, 1.0, 0.75, 1.0, 0.7812, 1.0, 0.7812, 1.0, 0.4688, 1.0, 0.4688, 1.0, 0.5, 1.0, 0.5, 1.0, 0.1875, 1.0, 0.1875, 1.0, 0.2188, 1.0, 0.2188, 1.0, 0.875, 1.0, 0.875, 1.0, 0.9062, 1.0, 0.9062, 1.0, 0.5938, 1.0, 0.5938, 1.0, 0.625, 1.0, 0.625, 1.0, 0.3125, 1.0, 0.3125, 1.0, 0.3438, 1.0, 0.3438, 1.0, 0.03125, 1.0, 0.03125, 1.0, 0.0625, 1.0, 0.0625, 1.0, 0.7188, 1.0, 0.7188, 1.0, 0.75, 1.0, 0.75, 1.0, 0.4375, 1.0, 0.4375, 1.0, 0.4688, 1.0, 0.4688, 1.0, 0.1562, 1.0, 0.1562, 1.0, 0.1875, 1.0, 0.1875, 1.0, 0.8438, 1.0, 0.8438, 1.0, 0.875, 1.0, 0.875, 1.0, 0.5625, 1.0, 0.5625, 1.0, 0.5938, 1.0, 0.5938, 1.0, 0.2812, 1.0, 0.2812, 1.0, 0.3125, 1.0, 0.3125, 1.0, 0.9688, 1.0, 0.9688, 1.0, 1.0, 1.0, 1.0, 1.0, 0.0, 1.0, 0.0, 1.0, 0.03125, 1.0, 0.03125, 1.0, 0.6875, 1.0, 0.6875, 1.0, 0.7188, 1.0, 0.7188, 1.0, 0.4062, 1.0, 0.4062, 1.0, 0.4375, 1.0, 0.4375, 1.0, 0.125, 1.0, 0.125, 1.0, 0.1562, 1.0, 0.1562, 1.0, 0.8125, 1.0, 0.8125, 1.0, 0.8438, 1.0, 0.8438, 1.0, 0.5312, 1.0, 0.5312, 1.0, 0.5625, 1.0, 0.5625, 1.0, 0.25, 1.0, 0.25, 1.0, 0.2812, 1.0, 0.2812, 1.0, 0.03125, 0.5, 0.0, 0.5, 0.0, 1.0, 0.03125, 1.0, 0.0625, 0.5, 0.03125, 0.5, 0.03125, 1.0, 0.0625, 1.0, 0.09375, 0.5, 0.0625, 0.5, 0.0625, 1.0, 0.09375, 1.0, 0.125, 0.5, 0.09375, 0.5, 0.09375, 1.0, 0.125, 1.0, 0.1562, 0.5, 0.125, 0.5, 0.125, 1.0, 0.1562, 1.0, 0.1875, 0.5, 0.1562, 0.5, 0.1562, 1.0, 0.1875, 1.0, 0.2188, 0.5, 0.1875, 0.5, 0.1875, 1.0, 0.2188, 1.0, 0.25, 0.5, 0.2188, 0.5, 0.2188, 1.0, 0.25, 1.0, 0.2812, 0.5, 0.25, 0.5, 0.25, 1.0, 0.2812, 1.0, 0.3125, 0.5, 0.2812, 0.5, 0.2812, 1.0, 0.3125, 1.0, 0.3438, 0.5, 0.3125, 0.5, 0.3125, 1.0, 0.3438, 1.0, 0.375, 0.5, 0.3438, 0.5, 0.3438, 1.0, 0.375, 1.0, 0.4062, 0.5, 0.375, 0.5, 0.375, 1.0, 0.4062, 1.0, 0.4375, 0.5, 0.4062, 0.5, 0.4062, 1.0, 0.4375, 1.0, 0.4688, 0.5, 0.4375, 0.5, 0.4375, 1.0, 0.4688, 1.0, 0.5, 0.5, 0.4688, 0.5, 0.4688, 1.0, 0.5, 1.0, 0.5312, 0.5, 0.5, 0.5, 0.5, 1.0, 0.5312, 1.0, 0.5625, 0.5, 0.5312, 0.5, 0.5312, 1.0, 0.5625, 1.0, 0.5938, 0.5, 0.5625, 0.5, 0.5625, 1.0, 0.5938, 1.0, 0.625, 0.5, 0.5938, 0.5, 0.5938, 1.0, 0.625, 1.0, 0.6562, 0.5, 0.625, 0.5, 0.625, 1.0, 0.6562, 1.0, 0.6875, 0.5, 0.6562, 0.5, 0.6562, 1.0, 0.6875, 1.0, 0.7188, 0.5, 0.6875, 0.5, 0.6875, 1.0, 0.7188, 1.0, 0.75, 0.5, 0.7188, 0.5, 0.7188, 1.0, 0.75, 1.0, 0.7812, 0.5, 0.75, 0.5, 0.75, 1.0, 0.7812, 1.0, 0.8125, 0.5, 0.7812, 0.5, 0.7812, 1.0, 0.8125, 1.0, 0.8438, 0.5, 0.8125, 0.5, 0.8125, 1.0, 0.8438, 1.0, 0.875, 0.5, 0.8438, 0.5, 0.8438, 1.0, 0.875, 1.0, 0.9062, 0.5, 0.875, 0.5, 0.875, 1.0, 0.9062, 1.0, 0.9375, 0.5, 0.9062, 0.5, 0.9062, 1.0, 0.9375, 1.0, 0.9688, 0.5, 0.9375, 0.5, 0.9375, 1.0, 0.9688, 1.0, 1.0, 0.5, 0.9688, 0.5, 0.9688, 1.0, 1.0, 1.0])
me_cylinder_004.use_remesh_fix_poles = True
me_cylinder_004.use_remesh_preserve_attributes = False
me_cylinder_004.use_mirror_vertex_groups = False
me_cylinder_004.update()

# ---- objects
ob_hourglasscase = bpy.data.objects.new('HourglassCase', me_cylinder)
ob_hourglass = bpy.data.objects.new('Hourglass', me_cylinder_001)
ob_sand = bpy.data.objects.new('Sand', me_cylinder_003)
ob_hourglasscasetops = bpy.data.objects.new('HourglassCaseTops', me_cylinder_004)

# ---- transforms, parenting, visibility, modifiers, constraints
ob_hourglasscase.location = (0.0, 0.0, 0.0)
ob_hourglasscase.lineart.crease_threshold = 0.0
ob_hourglass.location = (0.0, 0.0, 0.0)
ob_hourglass.scale = (0.9353, 0.9353, 0.9353)
ob_hourglass.lineart.crease_threshold = 0.0
ob_sand.location = (0.0, 0.0, -3.365)
ob_sand.scale = (0.903, 0.903, 0.903)
ob_sand.lineart.crease_threshold = 0.0
ob_hourglasscasetops.location = (0.0, 0.0, 0.0)
ob_hourglasscasetops.lineart.crease_threshold = 0.0

# ---- collection membership
col_collection.objects.link(ob_hourglasscase)
col_collection.objects.link(ob_hourglass)
col_collection.objects.link(ob_sand)
col_collection.objects.link(ob_hourglasscasetops)

# ---- scene / render settings (as saved in the file)
scene.frame_start = 1; scene.frame_end = 250; scene.frame_set(1)
scene.render.engine = 'BLENDER_EEVEE_NEXT'
scene.cycles.use_denoising = False
scene.cycles.samples = 128
scene.cycles.sampling_pattern = 'TABULATED_SOBOL'
scene.cycles.use_adaptive_sampling = False
scene.cycles.use_light_tree = False
scene.view_settings.view_transform = 'Filmic'
bpy.context.view_layer.update()

# ---- added for rendering (the .blend has no active camera and no usable light): camera, sun
cam_auto = bpy.data.cameras.new('AutoCamera')
cam_auto.lens = 50.0
cam_auto.sensor_width = 36.0
cam_auto.clip_end = 1000.0
ob_auto_camera = bpy.data.objects.new('AutoCamera', cam_auto)
scene.collection.objects.link(ob_auto_camera)
ob_auto_camera.location = (9.5182, -11.4218, 7.61456)
ob_auto_camera.rotation_euler = (1.09748, -7.21219e-08, 0.694738)
scene.camera = ob_auto_camera
light_auto_sun = bpy.data.lights.new('AutoSun', 'SUN')
light_auto_sun.energy = 3.0
light_auto_sun.angle = 0.0523599
ob_auto_sun = bpy.data.objects.new('AutoSun', light_auto_sun)
scene.collection.objects.link(ob_auto_sun)
ob_auto_sun.rotation_euler = (0.872665, 0.174533, 0.523599)
bpy.context.view_layer.update()
